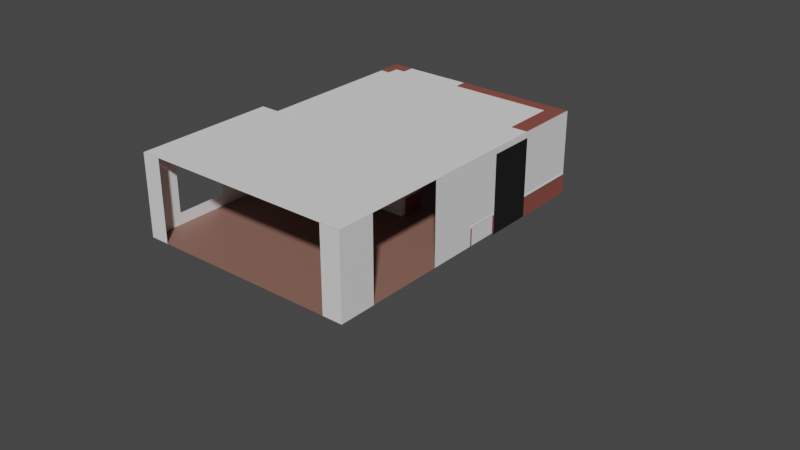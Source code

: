 # Source: Apartment.blend  (saved by Blender 2.93.20; exported with 4.5.12 LTS)
import bpy
from mathutils import Matrix  # noqa: F401  (used for matrix-valued properties, if any)

bpy.ops.wm.read_factory_settings(use_empty=True)
scene = bpy.context.scene
scene.name = 'Scene'

# ---- collections
col_collection = bpy.data.collections.new('Collection'); scene.collection.children.link(col_collection)
col_top = bpy.data.collections.new('Top'); col_collection.children.link(col_top)
col_entryway = bpy.data.collections.new('Entryway'); col_top.children.link(col_entryway)
col_entrywaybathroom = bpy.data.collections.new('EntrywayBathroom'); col_top.children.link(col_entrywaybathroom)
col_laundryroom = bpy.data.collections.new('LaundryRoom'); col_top.children.link(col_laundryroom)
col_bedroom1 = bpy.data.collections.new('Bedroom1'); col_top.children.link(col_bedroom1)
col_bedroom2 = bpy.data.collections.new('Bedroom2'); col_top.children.link(col_bedroom2)
col_centralarea = bpy.data.collections.new('CentralArea'); col_collection.children.link(col_centralarea)
col_furniture_001 = bpy.data.collections.new('Furniture.001'); col_centralarea.children.link(col_furniture_001)
col_dining = bpy.data.collections.new('Dining'); col_centralarea.children.link(col_dining)
col_living = bpy.data.collections.new('Living'); col_centralarea.children.link(col_living)
col_deeptunnel = bpy.data.collections.new('DeepTunnel'); col_collection.children.link(col_deeptunnel)
col_bottom = bpy.data.collections.new('Bottom'); col_collection.children.link(col_bottom)
col_patio = bpy.data.collections.new('Patio'); col_bottom.children.link(col_patio)
col_furniture = bpy.data.collections.new('Furniture'); col_patio.children.link(col_furniture)
col_masterbedroom = bpy.data.collections.new('MasterBedroom'); col_bottom.children.link(col_masterbedroom)
col_helpers = bpy.data.collections.new('Helpers'); col_collection.children.link(col_helpers)

# ---- materials (node trees are filled in below, after node groups)
mat_floor = bpy.data.materials.new('Floor')
mat_floor.use_transparent_shadow = False
mat_countertop = bpy.data.materials.new('CounterTop')
mat_countertop.use_transparent_shadow = False
mat_wall = bpy.data.materials.new('Wall')
mat_wall.use_transparent_shadow = False
mat_blackmetal = bpy.data.materials.new('BlackMetal')
mat_blackmetal.use_transparent_shadow = False
mat_wood = bpy.data.materials.new('Wood')
mat_wood.use_transparent_shadow = False

# ---- material node trees
mat_floor.use_nodes = True; mat_floor.node_tree.nodes.clear()
_N = mat_floor.node_tree.nodes; _L = mat_floor.node_tree.links
n0 = _N.new('ShaderNodeBsdfPrincipled'); n0.name = 'Principled BSDF'; n0.location = (10, 300)
n0.distribution = 'GGX'
n0.subsurface_method = 'BURLEY'
n0.inputs[0].default_value = (0.2598, 0.1327, 0.1007, 1.0)
n0.inputs[3].default_value = 1.45
n0.inputs[27].default_value = (0.0, 0.0, 0.0, 1.0)
n0.inputs[28].default_value = 1.0
n1 = _N.new('ShaderNodeOutputMaterial'); n1.name = 'Material Output'; n1.location = (300, 300)
_L.new(n0.outputs[0], n1.inputs[0])
n1.is_active_output = True
mat_countertop.use_nodes = True; mat_countertop.node_tree.nodes.clear()
_N = mat_countertop.node_tree.nodes; _L = mat_countertop.node_tree.links
n0 = _N.new('ShaderNodeBsdfPrincipled'); n0.name = 'Principled BSDF'; n0.location = (10, 300)
n0.distribution = 'GGX'
n0.subsurface_method = 'BURLEY'
n0.inputs[3].default_value = 1.45
n0.inputs[27].default_value = (0.0, 0.0, 0.0, 1.0)
n0.inputs[28].default_value = 1.0
n1 = _N.new('ShaderNodeOutputMaterial'); n1.name = 'Material Output'; n1.location = (300, 300)
_L.new(n0.outputs[0], n1.inputs[0])
n1.is_active_output = True
mat_wall.use_nodes = True; mat_wall.node_tree.nodes.clear()
_N = mat_wall.node_tree.nodes; _L = mat_wall.node_tree.links
n0 = _N.new('ShaderNodeBsdfPrincipled'); n0.name = 'Principled BSDF'; n0.location = (10, 300)
n0.distribution = 'GGX'
n0.subsurface_method = 'BURLEY'
n0.inputs[2].default_value = 0.6614
n0.inputs[3].default_value = 1.45
n0.inputs[27].default_value = (0.0, 0.0, 0.0, 1.0)
n0.inputs[28].default_value = 1.0
n1 = _N.new('ShaderNodeOutputMaterial'); n1.name = 'Material Output'; n1.location = (300, 300)
_L.new(n0.outputs[0], n1.inputs[0])
n1.is_active_output = True
mat_blackmetal.use_nodes = True; mat_blackmetal.node_tree.nodes.clear()
_N = mat_blackmetal.node_tree.nodes; _L = mat_blackmetal.node_tree.links
n0 = _N.new('ShaderNodeBsdfPrincipled'); n0.name = 'Principled BSDF'; n0.location = (10, 300)
n0.distribution = 'GGX'
n0.subsurface_method = 'BURLEY'
n0.inputs[0].default_value = (0.008076, 0.008076, 0.008076, 1.0)
n0.inputs[3].default_value = 1.45
n0.inputs[27].default_value = (0.0, 0.0, 0.0, 1.0)
n0.inputs[28].default_value = 1.0
n1 = _N.new('ShaderNodeOutputMaterial'); n1.name = 'Material Output'; n1.location = (300, 300)
_L.new(n0.outputs[0], n1.inputs[0])
n1.is_active_output = True
mat_wood.use_nodes = True; mat_wood.node_tree.nodes.clear()
_N = mat_wood.node_tree.nodes; _L = mat_wood.node_tree.links
n0 = _N.new('ShaderNodeBsdfPrincipled'); n0.name = 'Principled BSDF'; n0.location = (10, 300)
n0.distribution = 'GGX'
n0.subsurface_method = 'BURLEY'
n0.inputs[0].default_value = (0.2643, 0.07263, 0.05505, 1.0)
n0.inputs[3].default_value = 1.45
n0.inputs[27].default_value = (0.0, 0.0, 0.0, 1.0)
n0.inputs[28].default_value = 1.0
n1 = _N.new('ShaderNodeOutputMaterial'); n1.name = 'Material Output'; n1.location = (300, 300)
_L.new(n0.outputs[0], n1.inputs[0])
n1.is_active_output = True

# ---- world
world_world = bpy.data.worlds.new('World'); scene.world = world_world
world_world.use_nodes = True; world_world.node_tree.nodes.clear()
_N = world_world.node_tree.nodes; _L = world_world.node_tree.links
n0 = _N.new('ShaderNodeOutputWorld'); n0.name = 'World Output'; n0.location = (300, 300)
n1 = _N.new('ShaderNodeBackground'); n1.name = 'Background'; n1.location = (10, 300)
n1.inputs[0].default_value = (0.05088, 0.05088, 0.05088, 1.0)
_L.new(n1.outputs[0], n0.inputs[0])
n0.is_active_output = True
world_world.color = (0.05088, 0.05088, 0.05088)
world_world.use_sun_shadow = False
world_world.sun_shadow_jitter_overblur = 0.0

# ---- meshes
me_plane_004 = bpy.data.meshes.new('Plane.004')
me_plane_004.from_pydata([(3.824, 0.115, 0.0), (3.165, 0.115, 0.0), (3.824, 0.3652, 0.0), (3.165, 0.3652, 0.0), (3.824, 0.5752, 0.0), (3.165, 0.5752, 0.0), (2.734, 0.3652, 0.0), (2.122, 0.3652, 0.0), (2.734, 0.115, 0.0), (2.734, 0.5666, 0.0), (2.122, 0.5666, 0.0), (2.122, 0.115, 0.0), (1.261, 0.115, 0.0), (1.261, 0.3652, 0.0), (3.831, 0.1157, 0.01259), (3.171, 0.1157, 0.01259), (2.741, 0.1157, 0.01259), (2.129, 0.1157, 0.01259), (1.268, 0.1157, 0.01259), (3.831, 0.1157, 4.013), (3.171, 0.1157, 4.013), (2.741, 0.1157, 4.013), (2.129, 0.1157, 4.013), (1.268, 0.1157, 4.013), (2.734, 0.4468, 0.0), (2.122, 0.4468, 0.0), (2.734, 0.5283, 0.0), (2.122, 0.5283, 0.0), (2.122, 0.3652, 0.0), (2.122, 0.5666, 0.0), (1.261, 0.3652, 0.0), (2.122, 0.4468, 0.0), (2.122, 0.5283, 0.0), (2.122, 0.3652, 4.0), (2.122, 0.5666, 4.0), (1.261, 0.3652, 4.0), (2.122, 0.4468, 4.0), (2.122, 0.5283, 4.0), (2.122, 0.3652, 3.0), (1.261, 0.3652, 3.0), (2.122, 0.5283, 3.0), (2.122, 0.4468, 3.0), (2.122, 0.5666, 3.0), (3.165, 0.3652, 0.0), (3.165, 0.5752, 0.0), (2.734, 0.3652, 0.0), (2.734, 0.5666, 0.0), (2.734, 0.4468, 0.0), (2.734, 0.5283, 0.0), (3.165, 0.3652, 4.0), (3.165, 0.5752, 4.0), (2.734, 0.3652, 4.0), (2.734, 0.5666, 4.0), (2.734, 0.4468, 4.0), (2.734, 0.5283, 4.0), (3.824, 0.115, 0.0), (3.824, 0.3652, 0.0), (3.824, 0.5752, 0.0), (3.824, 0.115, 4.0), (3.824, 0.3652, 4.0), (3.824, 0.5752, 4.0), (3.824, 0.4914, 0.0), (3.824, 0.4914, 4.0), (3.824, 0.3883, 0.0), (3.824, 0.3883, 4.0), (3.824, 0.3652, 2.0), (3.824, 0.5752, 2.0), (3.824, 0.115, 2.0), (3.824, 0.4914, 2.0), (3.824, 0.3883, 2.0), (3.824, 0.3652, 2.982), (3.824, 0.115, 2.982), (3.824, 0.4914, 2.982), (3.824, 0.3883, 2.982), (3.824, 0.5752, 2.982)], [], [(1, 0, 2, 3), (3, 2, 4, 5), (8, 1, 3, 6), (27, 26, 9, 10), (11, 8, 6, 7), (12, 11, 7, 13), (16, 17, 22, 21), (15, 16, 21, 20), (14, 15, 20, 19), (17, 18, 23, 22), (7, 6, 24, 25), (25, 24, 26, 27), (39, 38, 33, 35), (41, 40, 37, 36), (38, 41, 36, 33), (40, 42, 34, 37), (32, 29, 42, 40), (28, 31, 41, 38), (30, 28, 38, 39), (46, 48, 54, 52), (43, 44, 50, 49), (47, 45, 51, 53), (45, 43, 49, 51), (48, 47, 53, 54), (73, 70, 59, 64), (70, 71, 58, 59), (74, 72, 62, 60), (72, 73, 64, 62), (57, 61, 68, 66), (56, 55, 67, 65), (63, 56, 65, 69), (66, 68, 72, 74), (65, 67, 71, 70), (69, 65, 70, 73)])
_uv = me_plane_004.uv_layers.new(name='UVMap')
_uv.uv.foreach_set('vector', [0.0, 0.0, 0.0, 0.0, 0.0, 0.0, 0.0, 0.0, 0.0, 0.0, 0.0, 0.0, 0.0, 0.0, 0.0, 0.0, 0.0, 0.0, 0.0, 0.0, 0.0, 0.0, 0.0, 0.0, 0.0, 0.0, 0.0, 0.0, 0.0, 0.0, 0.0, 0.0, 0.0, 0.0, 0.0, 0.0, 0.0, 0.0, 0.0, 0.0, 0.0, 0.0, 0.0, 0.0, 0.0, 0.0, 0.0, 0.0, 0.0, 0.0, 0.0, 0.0, 0.0, 0.0, 0.0, 0.0, 0.0, 0.0, 0.0, 0.0, 0.0, 0.0, 0.0, 0.0, 0.0, 0.0, 0.0, 0.0, 0.0, 0.0, 0.0, 0.0, 0.0, 0.0, 0.0, 0.0, 0.0, 0.0, 0.0, 0.0, 0.0, 0.0, 0.0, 0.0, 0.0, 0.0, 0.0, 0.0, 0.0, 0.0, 0.0, 0.0, 0.0, 0.0, 0.0, 0.0, 0.0, 0.0, 0.0, 0.0, 0.0, 0.0, 0.0, 0.0, 0.0, 0.0, 0.0, 0.0, 0.0, 0.0, 0.0, 0.0, 0.0, 0.0, 0.0, 0.0, 0.0, 0.0, 0.0, 0.0, 0.0, 0.0, 0.0, 0.0, 0.0, 0.0, 0.0, 0.0, 0.0, 0.0, 0.0, 0.0, 0.0, 0.0, 0.0, 0.0, 0.0, 0.0, 0.0, 0.0, 0.0, 0.0, 0.0, 0.0, 0.0, 0.0, 0.0, 0.0, 0.0, 0.0, 0.0, 0.0, 0.0, 0.0, 0.0, 0.0, 0.0, 0.0, 0.0, 0.0, 0.0, 0.0, 0.0, 0.0, 0.0, 0.0, 0.0, 0.0, 0.0, 0.0, 0.0, 0.0, 0.0, 0.0, 0.0, 0.0, 0.0, 0.0, 0.0, 0.0, 0.0, 0.0, 0.0, 0.0, 0.0, 0.0, 0.0, 0.0, 0.0, 0.0, 0.0, 0.0, 0.0, 0.0, 0.0, 0.0, 0.0, 0.0, 0.0, 0.0, 0.0, 0.0, 0.0, 0.0, 0.0, 0.0, 0.0, 0.0, 0.0, 0.0, 0.0, 0.0, 0.0, 0.0, 0.0, 0.0, 0.0, 0.0, 0.0, 0.0, 0.0, 0.0, 0.0, 0.0, 0.0, 0.0, 0.0, 0.0, 0.0, 0.0, 0.0, 0.0, 0.0, 0.0, 0.0, 0.0, 0.0, 0.0, 0.0, 0.0, 0.0, 0.0, 0.0, 0.0, 0.0, 0.0, 0.0, 0.0, 0.0, 0.0, 0.0, 0.0, 0.0, 0.0, 0.0, 0.0, 0.0, 0.0, 0.0, 0.0, 0.0, 0.0, 0.0, 0.0, 0.0, 0.0, 0.0, 0.0, 0.0, 0.0, 0.0, 0.0])
me_plane_004.use_remesh_fix_poles = True
me_plane_004.use_remesh_preserve_attributes = False
me_plane_004.update()
me_plane_006 = bpy.data.meshes.new('Plane.006')
me_plane_006.from_pydata([(2.073, 0.8302, 0.0), (1.293, 0.8302, 0.0), (2.073, 0.3922, 0.0), (1.293, 0.3922, 0.0)], [], [(1, 0, 2, 3)])
_uv = me_plane_006.uv_layers.new(name='UVMap')
_uv.uv.foreach_set('vector', [0.0, 0.0, 0.0, 0.0, 0.0, 0.0, 0.0, 0.0])
me_plane_006.use_remesh_fix_poles = True
me_plane_006.use_remesh_preserve_attributes = False
me_plane_006.update()
me_plane_008 = bpy.data.meshes.new('Plane.008')
me_plane_008.from_pydata([(3.866, 0.8025, 0.0), (4.987, 0.8025, 0.0), (3.866, 0.3825, 0.0), (4.987, 0.3825, 0.0), (3.971, 0.8025, 0.0), (4.987, 0.8025, 0.0), (4.987, 0.3825, 0.0), (3.971, 0.8025, 4.0), (4.987, 0.8025, 4.0), (4.987, 0.3825, 4.0), (3.866, 0.3825, 0.0), (4.987, 0.3825, 0.0), (3.866, 0.3825, 4.0), (4.987, 0.3825, 4.0)], [], [(1, 0, 2, 3), (5, 6, 9, 8), (4, 5, 8, 7), (11, 10, 12, 13)])
_uv = me_plane_008.uv_layers.new(name='UVMap')
_uv.uv.foreach_set('vector', [0.0, 0.0, 0.0, 0.0, 0.0, 0.0, 0.0, 0.0, 0.0, 0.0, 0.0, 0.0, 0.0, 0.0, 0.0, 0.0, 0.0, 0.0, 0.0, 0.0, 0.0, 0.0, 0.0, 0.0, 0.0, 0.0, 0.0, 0.0, 0.0, 0.0, 0.0, 0.0])
me_plane_008.use_remesh_fix_poles = True
me_plane_008.use_remesh_preserve_attributes = False
me_plane_008.update()
me_plane_007 = bpy.data.meshes.new('Plane.007')
me_plane_007.from_pydata([(3.824, 0.5848, 0.0), (3.165, 0.5848, 0.0), (3.824, 0.8226, 0.0), (3.824, 1.329, 0.0), (3.165, 0.8226, 0.0), (5.0, 0.8226, 0.0), (5.0, 1.329, 0.0), (3.165, 1.329, 0.0), (3.824, 0.5848, 0.0), (3.824, 0.8226, 0.0), (5.0, 0.8226, 0.0), (5.0, 1.329, 0.0), (3.824, 0.5848, 4.0), (3.824, 0.8226, 4.0), (5.0, 0.8226, 4.0), (5.0, 1.329, 4.0), (3.165, 0.5848, 0.0), (3.824, 1.329, 0.0), (3.165, 0.8226, 0.0), (5.0, 1.329, 0.0), (3.165, 1.329, 0.0), (3.165, 0.5848, 4.0), (3.824, 1.329, 4.0), (3.165, 0.8226, 4.0), (5.0, 1.329, 4.0), (3.165, 1.329, 4.0), (3.824, 0.5848, 0.0), (3.165, 0.5848, 0.0), (3.824, 0.5848, 4.0), (3.165, 0.5848, 4.0), (3.361, 0.5848, 0.0), (3.361, 0.5848, 4.0), (3.639, 0.5848, 0.0), (3.639, 0.5848, 4.0), (3.165, 0.5848, 3.0), (3.361, 0.5848, 3.0), (3.639, 0.5848, 3.0), (3.824, 0.5848, 3.0)], [], [(1, 0, 2, 4), (3, 2, 5, 6), (4, 2, 3, 7), (11, 10, 14, 15), (10, 9, 13, 14), (9, 8, 12, 13), (18, 20, 25, 23), (17, 19, 24, 22), (20, 17, 22, 25), (16, 18, 23, 21), (35, 34, 29, 31), (36, 35, 31, 33), (37, 36, 33, 28), (27, 34, 35, 30), (32, 36, 37, 26)])
_uv = me_plane_007.uv_layers.new(name='UVMap')
_uv.uv.foreach_set('vector', [0.0, 0.0, 0.0, 0.0, 0.0, 0.0, 0.0, 0.0, 0.0, 0.0, 0.0, 0.0, 0.0, 0.0, 0.0, 0.0, 0.0, 0.0, 0.0, 0.0, 0.0, 0.0, 0.0, 0.0, 0.0, 0.0, 0.0, 0.0, 0.0, 0.0, 0.0, 0.0, 0.0, 0.0, 0.0, 0.0, 0.0, 0.0, 0.0, 0.0, 0.0, 0.0, 0.0, 0.0, 0.0, 0.0, 0.0, 0.0, 0.0, 0.0, 0.0, 0.0, 0.0, 0.0, 0.0, 0.0, 0.0, 0.0, 0.0, 0.0, 0.0, 0.0, 0.0, 0.0, 0.0, 0.0, 0.0, 0.0, 0.0, 0.0, 0.0, 0.0, 0.0, 0.0, 0.0, 0.0, 0.0, 0.0, 0.0, 0.0, 0.0, 0.0, 0.0, 0.0, 0.0, 0.0, 0.0, 0.0, 0.0, 0.0, 0.0, 0.0, 0.0, 0.0, 0.0, 0.0, 0.0, 0.0, 0.0, 0.0, 0.0, 0.0, 0.0, 0.0, 0.0, 0.0, 0.0, 0.0, 0.0, 0.0, 0.0, 0.0, 0.0, 0.0, 0.0, 0.0, 0.0, 0.0, 0.0, 0.0])
me_plane_007.use_remesh_fix_poles = True
me_plane_007.use_remesh_preserve_attributes = False
me_plane_007.update()
me_plane_005 = bpy.data.meshes.new('Plane.005')
me_plane_005.from_pydata([(2.766, 1.32, 0.0), (2.129, 1.32, 0.0), (2.766, 1.012, 0.0), (2.129, 1.012, 0.0), (2.766, 0.8514, 0.0), (2.129, 0.8514, 0.0), (2.766, 0.5896, 0.0), (2.129, 0.5896, 0.0), (1.28, 0.8514, 0.0), (1.28, 1.012, 0.0), (0.6758, 1.012, 0.0), (1.28, 1.32, 0.0), (0.6758, 1.32, 0.0), (2.766, 1.32, 0.02197), (2.766, 1.012, 0.02197), (2.766, 0.8513, 0.02197), (2.766, 0.5896, 0.02197), (2.766, 1.32, 4.022), (2.766, 1.012, 4.022), (2.766, 0.8513, 4.022), (2.766, 0.5896, 4.022), (2.766, 1.32, 0.0), (2.129, 1.32, 0.0), (1.28, 1.32, 0.0), (0.6758, 1.32, 0.0), (2.766, 1.32, 4.0), (2.129, 1.32, 4.0), (1.28, 1.32, 4.0), (0.6758, 1.32, 4.0), (2.129, 0.8514, 0.0), (2.129, 0.5896, 0.0), (1.28, 0.8514, 0.0), (1.28, 1.012, 0.0), (0.6758, 1.012, 0.0), (0.6758, 1.32, 0.0), (2.129, 0.8514, 4.0), (2.129, 0.5896, 4.0), (1.28, 0.8514, 4.0), (1.28, 1.012, 4.0), (0.6758, 1.012, 4.0), (0.6758, 1.32, 4.0)], [], [(1, 0, 2, 3), (3, 2, 4, 5), (5, 4, 6, 7), (9, 3, 5, 8), (12, 11, 9, 10), (11, 1, 3, 9), (16, 15, 19, 20), (15, 14, 18, 19), (14, 13, 17, 18), (22, 23, 27, 26), (23, 24, 28, 27), (21, 22, 26, 25), (31, 29, 35, 37), (34, 33, 39, 40), (32, 31, 37, 38), (29, 30, 36, 35), (33, 32, 38, 39)])
_uv = me_plane_005.uv_layers.new(name='UVMap')
_uv.uv.foreach_set('vector', [0.0, 0.0, 0.0, 0.0, 0.0, 0.0, 0.0, 0.0, 0.0, 0.0, 0.0, 0.0, 0.0, 0.0, 0.0, 0.0, 0.0, 0.0, 0.0, 0.0, 0.0, 0.0, 0.0, 0.0, 0.0, 0.0, 0.0, 0.0, 0.0, 0.0, 0.0, 0.0, 0.0, 0.0, 0.0, 0.0, 0.0, 0.0, 0.0, 0.0, 0.0, 0.0, 0.0, 0.0, 0.0, 0.0, 0.0, 0.0, 0.0, 0.0, 0.0, 0.0, 0.0, 0.0, 0.0, 0.0, 0.0, 0.0, 0.0, 0.0, 0.0, 0.0, 0.0, 0.0, 0.0, 0.0, 0.0, 0.0, 0.0, 0.0, 0.0, 0.0, 0.0, 0.0, 0.0, 0.0, 0.0, 0.0, 0.0, 0.0, 0.0, 0.0, 0.0, 0.0, 0.0, 0.0, 0.0, 0.0, 0.0, 0.0, 0.0, 0.0, 0.0, 0.0, 0.0, 0.0, 0.0, 0.0, 0.0, 0.0, 0.0, 0.0, 0.0, 0.0, 0.0, 0.0, 0.0, 0.0, 0.0, 0.0, 0.0, 0.0, 0.0, 0.0, 0.0, 0.0, 0.0, 0.0, 0.0, 0.0, 0.0, 0.0, 0.0, 0.0, 0.0, 0.0, 0.0, 0.0, 0.0, 0.0, 0.0, 0.0, 0.0, 0.0, 0.0, 0.0])
me_plane_005.use_remesh_fix_poles = True
me_plane_005.use_remesh_preserve_attributes = False
me_plane_005.update()
me_plane_017 = bpy.data.meshes.new('Plane.017')
me_plane_017.from_pydata([(0.9547, -0.9506, 0.6616), (0.9547, 0.8311, 0.6616), (-0.5593, -0.9506, 0.6616), (-0.5593, 0.8311, 0.6616), (-0.5593, -0.9506, -0.2134), (0.9547, -0.9506, -0.2134), (0.9547, 0.8311, -0.2134), (-0.5593, 0.8311, -0.2134)], [], [(2, 3, 1, 0), (4, 5, 6, 7), (3, 2, 4, 7), (0, 1, 6, 5), (1, 3, 7, 6), (2, 0, 5, 4)])
_uv = me_plane_017.uv_layers.new(name='UVMap')
_uv.uv.foreach_set('vector', [0.5178, 0.0, 0.5178, 1.0, 1.0, 1.0, 1.0, 0.0, 0.5178, 0.0, 1.0, 0.0, 1.0, 1.0, 0.5178, 1.0, 0.5178, 1.0, 0.5178, 0.0, 0.5178, 0.0, 0.5178, 1.0, 1.0, 0.0, 1.0, 1.0, 1.0, 1.0, 1.0, 0.0, 1.0, 1.0, 0.5178, 1.0, 0.5178, 1.0, 1.0, 1.0, 0.5178, 0.0, 1.0, 0.0, 1.0, 0.0, 0.5178, 0.0])
me_plane_017.use_remesh_fix_poles = True
me_plane_017.use_remesh_preserve_attributes = False
me_plane_017.update()
me_plane_014 = bpy.data.meshes.new('Plane.014')
me_plane_014.from_pydata([(0.9547, -0.9506, 0.6616), (0.9547, 0.8311, 0.6616), (-0.5593, -0.9506, 0.6616), (-0.5593, 0.8311, 0.6616), (-0.5593, -0.9506, -0.2134), (0.9547, -0.9506, -0.2134), (0.9547, 0.8311, -0.2134), (-0.5593, 0.8311, -0.2134)], [], [(2, 3, 1, 0), (4, 5, 6, 7), (3, 2, 4, 7), (0, 1, 6, 5), (1, 3, 7, 6), (2, 0, 5, 4)])
_uv = me_plane_014.uv_layers.new(name='UVMap')
_uv.uv.foreach_set('vector', [0.5178, 0.0, 0.5178, 1.0, 1.0, 1.0, 1.0, 0.0, 0.5178, 0.0, 1.0, 0.0, 1.0, 1.0, 0.5178, 1.0, 0.5178, 1.0, 0.5178, 0.0, 0.5178, 0.0, 0.5178, 1.0, 1.0, 0.0, 1.0, 1.0, 1.0, 1.0, 1.0, 0.0, 1.0, 1.0, 0.5178, 1.0, 0.5178, 1.0, 1.0, 1.0, 0.5178, 0.0, 1.0, 0.0, 1.0, 0.0, 0.5178, 0.0])
me_plane_014.use_remesh_fix_poles = True
me_plane_014.use_remesh_preserve_attributes = False
me_plane_014.update()
me_plane_016 = bpy.data.meshes.new('Plane.016')
me_plane_016.from_pydata([(0.9547, -2.133, 0.6616), (0.9547, 2.128, 0.6616), (-0.5593, -2.133, 0.6616), (-0.5593, 2.128, 0.6616), (-0.5593, -2.133, -0.2134), (0.9547, -2.133, -0.2134), (0.9547, 2.128, -0.2134), (-0.5593, 2.128, -0.2134)], [], [(2, 3, 1, 0), (4, 5, 6, 7), (3, 2, 4, 7), (0, 1, 6, 5), (1, 3, 7, 6), (2, 0, 5, 4)])
_uv = me_plane_016.uv_layers.new(name='UVMap')
_uv.uv.foreach_set('vector', [0.5178, 0.0, 0.5178, 1.0, 1.0, 1.0, 1.0, 0.0, 0.5178, 0.0, 1.0, 0.0, 1.0, 1.0, 0.5178, 1.0, 0.5178, 1.0, 0.5178, 0.0, 0.5178, 0.0, 0.5178, 1.0, 1.0, 0.0, 1.0, 1.0, 1.0, 1.0, 1.0, 0.0, 1.0, 1.0, 0.5178, 1.0, 0.5178, 1.0, 1.0, 1.0, 0.5178, 0.0, 1.0, 0.0, 1.0, 0.0, 0.5178, 0.0])
me_plane_016.use_remesh_fix_poles = True
me_plane_016.use_remesh_preserve_attributes = False
me_plane_016.update()
me_plane_018 = bpy.data.meshes.new('Plane.018')
me_plane_018.from_pydata([(0.9547, -0.9506, 0.6616), (0.9547, 0.8311, 0.6616), (-0.5593, -0.9506, 0.6616), (-0.5593, 0.8311, 0.6616), (-0.5593, -0.9506, -0.2134), (0.9547, -0.9506, -0.2134), (0.9547, 0.8311, -0.2134), (-0.5593, 0.8311, -0.2134)], [], [(2, 3, 1, 0), (4, 5, 6, 7), (3, 2, 4, 7), (0, 1, 6, 5), (1, 3, 7, 6), (2, 0, 5, 4)])
_uv = me_plane_018.uv_layers.new(name='UVMap')
_uv.uv.foreach_set('vector', [0.5178, 0.0, 0.5178, 1.0, 1.0, 1.0, 1.0, 0.0, 0.5178, 0.0, 1.0, 0.0, 1.0, 1.0, 0.5178, 1.0, 0.5178, 1.0, 0.5178, 0.0, 0.5178, 0.0, 0.5178, 1.0, 1.0, 0.0, 1.0, 1.0, 1.0, 1.0, 1.0, 0.0, 1.0, 1.0, 0.5178, 1.0, 0.5178, 1.0, 1.0, 1.0, 0.5178, 0.0, 1.0, 0.0, 1.0, 0.0, 0.5178, 0.0])
me_plane_018.use_remesh_fix_poles = True
me_plane_018.use_remesh_preserve_attributes = False
me_plane_018.update()
me_plane_015 = bpy.data.meshes.new('Plane.015')
me_plane_015.from_pydata([(1.048, -1.224, 0.8774), (1.048, 1.167, 0.8774), (-0.9849, -1.224, 0.8774), (-0.9849, 1.167, 0.8774), (-0.9849, -1.224, -0.06911), (1.048, -1.224, -0.06911), (1.048, 1.167, -0.06911), (-0.9849, 1.167, -0.06911)], [], [(2, 0, 1, 3), (4, 7, 6, 5), (3, 1, 6, 7), (0, 2, 4, 5), (2, 3, 7, 4), (1, 0, 5, 6)])
_uv = me_plane_015.uv_layers.new(name='UVMap')
_uv.uv.foreach_set('vector', [0.5178, 0.0, 1.0, 0.0, 1.0, 1.0, 0.5178, 1.0, 0.5178, 0.0, 0.5178, 1.0, 1.0, 1.0, 1.0, 0.0, 0.5178, 1.0, 1.0, 1.0, 1.0, 1.0, 0.5178, 1.0, 1.0, 0.0, 0.5178, 0.0, 0.5178, 0.0, 1.0, 0.0, 0.5178, 0.0, 0.5178, 1.0, 0.5178, 1.0, 0.5178, 0.0, 1.0, 1.0, 1.0, 0.0, 1.0, 0.0, 1.0, 1.0])
me_plane_015.use_remesh_fix_poles = True
me_plane_015.use_remesh_preserve_attributes = False
me_plane_015.update()
me_plane_020 = bpy.data.meshes.new('Plane.020')
me_plane_020.from_pydata([(2.368, -2.614, 0.06494), (2.368, 2.495, 0.06494), (-1.973, -2.614, 0.06494), (-1.973, 2.495, 0.06494), (-1.973, -2.614, 0.05648), (2.368, -2.614, 0.05648), (2.368, 2.495, 0.05648), (-1.973, 2.495, 0.05648)], [], [(2, 0, 1, 3), (4, 7, 6, 5), (3, 1, 6, 7), (0, 2, 4, 5), (2, 3, 7, 4), (1, 0, 5, 6)])
_uv = me_plane_020.uv_layers.new(name='UVMap')
_uv.uv.foreach_set('vector', [0.5178, 0.0, 1.0, 0.0, 1.0, 1.0, 0.5178, 1.0, 0.5178, 0.0, 0.5178, 1.0, 1.0, 1.0, 1.0, 0.0, 0.5178, 1.0, 1.0, 1.0, 1.0, 1.0, 0.5178, 1.0, 1.0, 0.0, 0.5178, 0.0, 0.5178, 0.0, 1.0, 0.0, 0.5178, 0.0, 0.5178, 1.0, 0.5178, 1.0, 0.5178, 0.0, 1.0, 1.0, 1.0, 0.0, 1.0, 0.0, 1.0, 1.0])
me_plane_020.use_remesh_fix_poles = True
me_plane_020.use_remesh_preserve_attributes = False
me_plane_020.update()
me_plane_019 = bpy.data.meshes.new('Plane.019')
me_plane_019.from_pydata([(0.5602, -0.566, 0.6711), (0.5602, 0.4548, 0.6711), (0.3634, -0.566, 0.6711), (0.3634, 0.4548, 0.6711), (0.5602, -0.566, 1.724), (0.5602, 0.4548, 1.724), (0.3634, -0.566, 1.724), (0.3634, 0.4548, 1.724)], [], [(0, 2, 3, 1), (4, 5, 7, 6), (2, 0, 4, 6), (3, 2, 6, 7), (1, 3, 7, 5), (0, 1, 5, 4)])
_uv = me_plane_019.uv_layers.new(name='UVMap')
_uv.uv.foreach_set('vector', [0.0, 0.0, 0.0, 0.0, 0.0, 0.0, 0.0, 0.0, 0.0, 0.0, 0.0, 0.0, 0.0, 0.0, 0.0, 0.0, 0.0, 0.0, 0.0, 0.0, 0.0, 0.0, 0.0, 0.0, 0.0, 0.0, 0.0, 0.0, 0.0, 0.0, 0.0, 0.0, 0.0, 0.0, 0.0, 0.0, 0.0, 0.0, 0.0, 0.0, 0.0, 0.0, 0.0, 0.0, 0.0, 0.0, 0.0, 0.0])
me_plane_019.use_remesh_fix_poles = True
me_plane_019.use_remesh_preserve_attributes = False
me_plane_019.update()
me_plane_001 = bpy.data.meshes.new('Plane.001')
me_plane_001.from_pydata([(-1.0, 1.0, 0.0), (1.0, 1.0, 0.0), (1.0, -0.01038, 0.0), (1.0, 0.4429, 0.0), (-1.0, 0.4429, 0.0), (-1.207, -0.01038, 0.0), (-1.207, 0.4429, 0.0), (1.215, 1.0, 0.0), (1.215, -0.01038, 0.0), (1.215, 0.4429, 0.0), (-1.0, 0.1115, 0.0), (1.0, 0.1115, 0.0), (-1.207, 0.1115, 0.0), (1.215, 0.1115, 0.0), (1.0, 0.3632, 0.0), (1.215, 0.3632, 0.0), (-1.0, 0.3632, 0.0), (-1.207, 0.3632, 0.0), (-0.2813, 1.0, 0.0), (-0.2813, 0.4429, 0.0), (-0.2813, 0.1115, 0.0), (-0.2813, 0.3632, 0.0), (0.09458, 1.0, 0.0), (0.09458, 0.4429, 0.0), (0.09458, 0.1115, 0.0), (0.09458, 0.3632, 0.0), (0.3821, 1.0, 0.0), (0.3821, 0.4429, 0.0), (0.3821, 0.1115, 0.0), (0.3821, 0.3632, 0.0), (0.729, 1.0, 0.0), (0.729, 0.4429, 0.0), (0.729, 0.1115, 0.0), (0.729, 0.3632, 0.0), (-0.2813, -0.01038, 0.0), (-1.0, -0.01038, 0.0), (0.09458, -0.01038, 0.0), (0.3821, -0.01038, 0.0), (0.729, -0.01038, 0.0)], [], [(31, 3, 1, 30), (33, 14, 3, 31), (16, 4, 6, 17), (11, 2, 8, 13), (1, 3, 9, 7), (14, 11, 13, 15), (35, 10, 12, 5), (38, 2, 11, 32), (3, 14, 15, 9), (10, 16, 17, 12), (32, 11, 14, 33), (10, 20, 21, 16), (35, 34, 20, 10), (16, 21, 19, 4), (4, 19, 18, 0), (20, 24, 25, 21), (34, 36, 24, 20), (21, 25, 23, 19), (19, 23, 22, 18), (24, 28, 29, 25), (36, 37, 28, 24), (25, 29, 27, 23), (23, 27, 26, 22), (28, 32, 33, 29), (37, 38, 32, 28), (29, 33, 31, 27), (27, 31, 30, 26)])
_uv = me_plane_001.uv_layers.new(name='UVMap')
_uv.uv.foreach_set('vector', [0.8645, 0.7215, 1.0, 0.7215, 1.0, 1.0, 0.8645, 1.0, 0.8645, 0.6816, 1.0, 0.6816, 1.0, 0.7215, 0.8645, 0.7215, 0.0, 0.6816, 0.0, 0.7215, 0.0, 0.7215, 0.0, 0.6816, 1.0, 0.5558, 1.0, 0.4948, 1.0, 0.4948, 1.0, 0.5558, 1.0, 1.0, 1.0, 0.7215, 1.0, 0.7215, 1.0, 1.0, 1.0, 0.6816, 1.0, 0.5558, 1.0, 0.5558, 1.0, 0.6816, 0.0, 0.4948, 0.0, 0.5558, 0.0, 0.5558, 0.0, 0.4948, 0.8645, 0.4948, 1.0, 0.4948, 1.0, 0.5558, 0.8645, 0.5558, 1.0, 0.7215, 1.0, 0.6816, 1.0, 0.6816, 1.0, 0.7215, 0.0, 0.5558, 0.0, 0.6816, 0.0, 0.6816, 0.0, 0.5558, 0.8645, 0.5558, 1.0, 0.5558, 1.0, 0.6816, 0.8645, 0.6816, 0.0, 0.5558, 0.3593, 0.5558, 0.3593, 0.6816, 0.0, 0.6816, 0.0, 0.4948, 0.3593, 0.4948, 0.3593, 0.5558, 0.0, 0.5558, 0.0, 0.6816, 0.3593, 0.6816, 0.3593, 0.7215, 0.0, 0.7215, 0.0, 0.7215, 0.3593, 0.7215, 0.3593, 1.0, 0.0, 1.0, 0.3593, 0.5558, 0.5473, 0.5558, 0.5473, 0.6816, 0.3593, 0.6816, 0.3593, 0.4948, 0.5473, 0.4948, 0.5473, 0.5558, 0.3593, 0.5558, 0.3593, 0.6816, 0.5473, 0.6816, 0.5473, 0.7215, 0.3593, 0.7215, 0.3593, 0.7215, 0.5473, 0.7215, 0.5473, 1.0, 0.3593, 1.0, 0.5473, 0.5558, 0.691, 0.5558, 0.691, 0.6816, 0.5473, 0.6816, 0.5473, 0.4948, 0.691, 0.4948, 0.691, 0.5558, 0.5473, 0.5558, 0.5473, 0.6816, 0.691, 0.6816, 0.691, 0.7215, 0.5473, 0.7215, 0.5473, 0.7215, 0.691, 0.7215, 0.691, 1.0, 0.5473, 1.0, 0.691, 0.5558, 0.8645, 0.5558, 0.8645, 0.6816, 0.691, 0.6816, 0.691, 0.4948, 0.8645, 0.4948, 0.8645, 0.5558, 0.691, 0.5558, 0.691, 0.6816, 0.8645, 0.6816, 0.8645, 0.7215, 0.691, 0.7215, 0.691, 0.7215, 0.8645, 0.7215, 0.8645, 1.0, 0.691, 1.0])
me_plane_001.materials.append(mat_floor)
me_plane_001.use_remesh_fix_poles = True
me_plane_001.use_remesh_preserve_attributes = False
me_plane_001.update()
me_plane_012 = bpy.data.meshes.new('Plane.012')
me_plane_012.from_pydata([(-3.215, -1.0, 0.7249), (1.0, -1.0, 0.7249), (-3.215, 1.0, 0.7249), (1.0, 1.0, 0.7249), (-4.356, -1.0, 0.7249), (-4.356, 1.0, 0.7249), (-3.215, 5.842, 0.7249), (-4.356, 5.842, 0.7249), (-3.215, 4.467, 0.7249), (-4.356, 4.467, 0.7249), (4.559, 5.842, 0.7249), (4.559, 4.467, 0.7249), (3.408, 4.467, 0.7249), (3.408, 5.842, 0.7249), (4.559, 3.004, 0.7249), (3.408, 3.004, 0.7249), (-3.215, -1.0, 0.8294), (1.0, -1.0, 0.8294), (-3.215, 1.0, 0.8294), (1.0, 1.0, 0.8294), (-4.356, -1.0, 0.8294), (-4.356, 1.0, 0.8294), (-3.215, 5.842, 0.8294), (-4.356, 5.842, 0.8294), (-3.215, 4.467, 0.8294), (-4.356, 4.467, 0.8294), (4.559, 5.842, 0.8294), (4.559, 4.467, 0.8294), (3.408, 4.467, 0.8294), (3.408, 5.842, 0.8294), (4.559, 3.004, 0.8294), (3.408, 3.004, 0.8294), (-1.032, -1.0, 0.7249), (-1.032, 1.0, 0.7249), (-1.032, -1.0, 0.8294), (-1.032, 1.0, 0.8294), (-0.6, 5.842, 0.7249), (-0.6, 4.467, 0.7249), (-0.6, 5.842, 0.8294), (-0.6, 4.467, 0.8294), (0.8722, 4.467, 0.7249), (0.8722, 4.467, 0.8294), (0.8722, 5.842, 0.7249), (0.8722, 5.842, 0.8294)], [], [(32, 33, 3, 1), (0, 4, 5, 2), (9, 7, 6, 8), (5, 9, 8, 2), (13, 10, 11, 12), (42, 13, 12, 40), (11, 14, 15, 12), (34, 17, 19, 35), (16, 18, 21, 20), (25, 24, 22, 23), (21, 18, 24, 25), (29, 28, 27, 26), (43, 41, 28, 29), (27, 28, 31, 30), (12, 15, 31, 28), (11, 10, 26, 27), (4, 0, 16, 20), (14, 11, 27, 30), (6, 7, 23, 22), (36, 6, 22, 38), (32, 1, 17, 34), (40, 12, 28, 41), (9, 5, 21, 25), (1, 3, 19, 17), (10, 13, 29, 26), (2, 8, 24, 18), (33, 2, 18, 35), (7, 9, 25, 23), (5, 4, 20, 21), (15, 14, 30, 31), (3, 33, 35, 19), (0, 32, 34, 16), (16, 34, 35, 18), (0, 2, 33, 32), (8, 37, 39, 24), (39, 37, 36, 38), (22, 24, 39, 38), (6, 36, 37, 8), (13, 42, 43, 29), (43, 42, 40, 41)])
_uv = me_plane_012.uv_layers.new(name='UVMap')
_uv.uv.foreach_set('vector', [0.5178, 0.0, 0.5178, 1.0, 1.0, 1.0, 1.0, 0.0, 0.0, 0.0, 0.0, 0.0, 0.0, 1.0, 0.0, 1.0, 0.0, 1.0, 0.0, 1.0, 0.0, 1.0, 0.0, 1.0, 0.0, 1.0, 0.0, 1.0, 0.0, 1.0, 0.0, 1.0, 0.0, 1.0, 0.0, 1.0, 0.0, 1.0, 0.0, 1.0, 0.0, 1.0, 0.0, 1.0, 0.0, 1.0, 0.0, 1.0, 0.0, 1.0, 0.0, 1.0, 0.0, 1.0, 0.0, 1.0, 0.5178, 0.0, 1.0, 0.0, 1.0, 1.0, 0.5178, 1.0, 0.0, 0.0, 0.0, 1.0, 0.0, 1.0, 0.0, 0.0, 0.0, 1.0, 0.0, 1.0, 0.0, 1.0, 0.0, 1.0, 0.0, 1.0, 0.0, 1.0, 0.0, 1.0, 0.0, 1.0, 0.0, 1.0, 0.0, 1.0, 0.0, 1.0, 0.0, 1.0, 0.0, 1.0, 0.0, 1.0, 0.0, 1.0, 0.0, 1.0, 0.0, 1.0, 0.0, 1.0, 0.0, 1.0, 0.0, 1.0, 0.0, 1.0, 0.0, 1.0, 0.0, 1.0, 0.0, 1.0, 0.0, 1.0, 0.0, 1.0, 0.0, 1.0, 0.0, 1.0, 0.0, 0.0, 0.0, 0.0, 0.0, 0.0, 0.0, 0.0, 0.0, 1.0, 0.0, 1.0, 0.0, 1.0, 0.0, 1.0, 0.0, 1.0, 0.0, 1.0, 0.0, 1.0, 0.0, 1.0, 0.0, 1.0, 0.0, 1.0, 0.0, 1.0, 0.0, 1.0, 0.5178, 0.0, 1.0, 0.0, 1.0, 0.0, 0.5178, 0.0, 0.0, 1.0, 0.0, 1.0, 0.0, 1.0, 0.0, 1.0, 0.0, 1.0, 0.0, 1.0, 0.0, 1.0, 0.0, 1.0, 1.0, 0.0, 1.0, 1.0, 1.0, 1.0, 1.0, 0.0, 0.0, 1.0, 0.0, 1.0, 0.0, 1.0, 0.0, 1.0, 0.0, 1.0, 0.0, 1.0, 0.0, 1.0, 0.0, 1.0, 0.5178, 1.0, 0.0, 1.0, 0.0, 1.0, 0.5178, 1.0, 0.0, 1.0, 0.0, 1.0, 0.0, 1.0, 0.0, 1.0, 0.0, 1.0, 0.0, 0.0, 0.0, 0.0, 0.0, 1.0, 0.0, 1.0, 0.0, 1.0, 0.0, 1.0, 0.0, 1.0, 1.0, 1.0, 0.5178, 1.0, 0.5178, 1.0, 1.0, 1.0, 0.0, 0.0, 0.5178, 0.0, 0.5178, 0.0, 0.0, 0.0, 0.0, 0.0, 0.5178, 0.0, 0.5178, 1.0, 0.0, 1.0, 0.0, 0.0, 0.0, 1.0, 0.5178, 1.0, 0.5178, 0.0, 0.0, 1.0, 0.0, 1.0, 0.0, 1.0, 0.0, 1.0, 0.0, 1.0, 0.0, 1.0, 0.0, 1.0, 0.0, 1.0, 0.0, 1.0, 0.0, 1.0, 0.0, 1.0, 0.0, 1.0, 0.0, 1.0, 0.0, 1.0, 0.0, 1.0, 0.0, 1.0, 0.0, 1.0, 0.0, 1.0, 0.0, 1.0, 0.0, 1.0, 0.0, 1.0, 0.0, 1.0, 0.0, 1.0, 0.0, 1.0])
me_plane_012.materials.append(mat_countertop)
me_plane_012.use_remesh_fix_poles = True
me_plane_012.use_remesh_preserve_attributes = False
me_plane_012.update()
me_plane_011 = bpy.data.meshes.new('Plane.011')
me_plane_011.from_pydata([(-1.0, 1.0, 0.0), (1.0, 1.0, 0.0), (-1.0, 0.4429, 0.0), (-1.207, -0.01038, 0.0), (-1.207, 0.4429, 0.0), (1.215, 1.0, 0.0), (-1.207, 0.258, 0.0), (-1.207, 0.397, 0.0), (-1.0, 1.0, 4.0), (1.0, 1.0, 4.0), (-1.0, 0.4429, 4.0), (-1.207, -0.01038, 4.0), (-1.207, 0.4429, 4.0), (1.215, 1.0, 4.0), (-1.207, 0.258, 4.0), (-1.207, 0.397, 4.0), (1.0, -0.01038, 0.0), (1.215, -0.01038, 0.0), (1.215, 0.1115, 0.0), (1.0, -0.01038, 4.0), (1.215, -0.01038, 4.0), (1.215, 0.1115, 4.0), (1.215, 1.0, 0.0), (1.215, 0.4429, 0.0), (1.215, 0.3632, 0.0), (1.215, 1.0, 4.0), (1.215, 0.4429, 4.0), (1.215, 0.3632, 4.0), (1.215, -0.01038, 3.013), (1.215, 0.1115, 3.013), (-1.0, -0.01038, 0.0), (-1.0, -0.01038, 4.0), (1.0, -0.01038, 3.013), (-1.0, 0.6229, 0.0), (-1.0, 0.6229, 4.0), (-1.0, 0.8736, 0.0), (-1.0, 0.8736, 4.0), (-1.0, 0.4429, 0.5753), (-1.207, 0.4429, 0.5753), (1.0, 1.0, 1.334), (-1.0, 1.0, 1.334), (-1.207, 0.397, 0.5753), (-1.207, 0.258, 0.5753), (-1.207, -0.01038, 0.5753), (1.215, 1.0, 1.334), (-1.0, -0.01038, 0.5753), (-1.0, 0.6229, 1.334), (-1.0, 0.8736, 1.334), (-1.0, 0.4429, 3.709), (1.0, 1.0, 3.709), (-1.207, 0.397, 3.709), (-1.207, -0.01038, 3.709), (1.215, 1.0, 3.709), (-1.0, -0.01038, 3.709), (-1.0, 0.6229, 3.709), (-1.0, 0.8736, 3.709), (-1.207, 0.4429, 3.709), (-1.0, 1.0, 3.709), (-1.207, 0.258, 3.709), (-0.7243, 1.0, 0.0), (-0.7243, 1.0, 4.0), (-0.7243, 1.0, 1.334), (-0.7243, 1.0, 3.709), (-0.1339, 1.0, 0.0), (-0.1339, 1.0, 4.0), (-0.1339, 1.0, 1.334), (-0.1339, 1.0, 3.709), (-1.207, 0.3021, 0.0), (-1.207, 0.3021, 4.0), (-1.207, 0.3021, 0.5753), (-1.207, 0.3021, 3.709), (-1.207, 0.09433, 0.0), (-1.207, 0.09433, 4.0), (-1.207, 0.09433, 0.5753), (-1.207, 0.09433, 3.709), (-1.0, 0.4429, 3.709), (-1.0, 0.4429, 4.0), (-1.0, 0.4429, 0.0), (-1.0, 0.4429, 1.334)], [], [(56, 75, 76, 12), (66, 49, 9, 64), (70, 50, 15, 68), (53, 51, 11, 31), (55, 57, 8, 36), (50, 56, 12, 15), (49, 52, 13, 9), (74, 58, 14, 72), (29, 28, 20, 21), (28, 32, 19, 20), (23, 24, 27, 26), (22, 23, 26, 25), (17, 16, 32, 28), (18, 17, 28, 29), (48, 54, 34, 10), (54, 55, 36, 34), (33, 35, 47, 46), (2, 33, 46, 78), (71, 6, 42, 73), (1, 5, 44, 39), (7, 4, 38, 41), (35, 0, 40, 47), (30, 3, 43, 45), (67, 7, 41, 69), (63, 1, 39, 65), (4, 77, 37, 38), (78, 46, 54, 48), (39, 44, 52, 49), (41, 38, 56, 50), (47, 40, 57, 55), (45, 43, 51, 53), (65, 39, 49, 66), (38, 37, 75, 56), (40, 61, 62, 57), (0, 59, 61, 40), (57, 62, 60, 8), (59, 63, 65, 61), (62, 66, 64, 60), (42, 69, 70, 58), (6, 67, 69, 42), (58, 70, 68, 14), (43, 73, 74, 51), (3, 71, 73, 43), (51, 74, 72, 11)])
_uv = me_plane_011.uv_layers.new(name='UVMap')
_uv.uv.foreach_set('vector', [0.0, 0.0, 0.0, 0.0, 0.0, 0.0, 0.0, 0.0, 0.0, 0.0, 0.0, 0.0, 0.0, 0.0, 0.0, 0.0, 0.0, 0.0, 0.0, 0.0, 0.0, 0.0, 0.0, 0.0, 0.0, 0.0, 0.0, 0.0, 0.0, 0.0, 0.0, 0.0, 0.0, 0.0, 0.0, 0.0, 0.0, 0.0, 0.0, 0.0, 0.0, 0.0, 0.0, 0.0, 0.0, 0.0, 0.0, 0.0, 0.0, 0.0, 0.0, 0.0, 0.0, 0.0, 0.0, 0.0, 0.0, 0.0, 0.0, 0.0, 0.0, 0.0, 0.0, 0.0, 0.0, 0.0, 0.0, 0.0, 0.0, 0.0, 0.0, 0.0, 0.0, 0.0, 0.0, 0.0, 0.0, 0.0, 0.0, 0.0, 0.0, 0.0, 0.0, 0.0, 0.0, 0.0, 0.0, 0.0, 0.0, 0.0, 0.0, 0.0, 0.0, 0.0, 0.0, 0.0, 0.0, 0.0, 0.0, 0.0, 0.0, 0.0, 0.0, 0.0, 0.0, 0.0, 0.0, 0.0, 0.0, 0.0, 0.0, 0.0, 0.0, 0.0, 0.0, 0.0, 0.0, 0.0, 0.0, 0.0, 0.0, 0.0, 0.0, 0.0, 0.0, 0.0, 0.0, 0.0, 0.0, 0.0, 0.0, 0.0, 0.0, 0.0, 0.0, 0.0, 0.0, 0.0, 0.0, 0.0, 0.0, 0.0, 0.0, 0.0, 0.0, 0.0, 0.0, 0.0, 0.0, 0.0, 0.0, 0.0, 0.0, 0.0, 0.0, 0.0, 0.0, 0.0, 0.0, 0.0, 0.0, 0.0, 0.0, 0.0, 0.0, 0.0, 0.0, 0.0, 0.0, 0.0, 0.0, 0.0, 0.0, 0.0, 0.0, 0.0, 0.0, 0.0, 0.0, 0.0, 0.0, 0.0, 0.0, 0.0, 0.0, 0.0, 0.0, 0.0, 0.0, 0.0, 0.0, 0.0, 0.0, 0.0, 0.0, 0.0, 0.0, 0.0, 0.0, 0.0, 0.0, 0.0, 0.0, 0.0, 0.0, 0.0, 0.0, 0.0, 0.0, 0.0, 0.0, 0.0, 0.0, 0.0, 0.0, 0.0, 0.0, 0.0, 0.0, 0.0, 0.0, 0.0, 0.0, 0.0, 0.0, 0.0, 0.0, 0.0, 0.0, 0.0, 0.0, 0.0, 0.0, 0.0, 0.0, 0.0, 0.0, 0.0, 0.0, 0.0, 0.0, 0.0, 0.0, 0.0, 0.0, 0.0, 0.0, 0.0, 0.0, 0.0, 0.0, 0.0, 0.0, 0.0, 0.0, 0.0, 0.0, 0.0, 0.0, 0.0, 0.0, 0.0, 0.0, 0.0, 0.0, 0.0, 0.0, 0.0, 0.0, 0.0, 0.0, 0.0, 0.0, 0.0, 0.0, 0.0, 0.0, 0.0, 0.0, 0.0, 0.0, 0.0, 0.0, 0.0, 0.0, 0.0, 0.0, 0.0, 0.0, 0.0, 0.0, 0.0, 0.0, 0.0, 0.0, 0.0, 0.0, 0.0, 0.0, 0.0, 0.0, 0.0, 0.0, 0.0, 0.0, 0.0, 0.0, 0.0, 0.0, 0.0, 0.0, 0.0, 0.0, 0.0, 0.0, 0.0, 0.0, 0.0, 0.0, 0.0, 0.0, 0.0, 0.0, 0.0, 0.0, 0.0, 0.0, 0.0, 0.0, 0.0, 0.0, 0.0, 0.0, 0.0, 0.0, 0.0, 0.0, 0.0, 0.0, 0.0, 0.0, 0.0, 0.0, 0.0, 0.0, 0.0, 0.0, 0.0, 0.0, 0.0, 0.0, 0.0])
me_plane_011.materials.append(mat_wall)
me_plane_011.use_remesh_fix_poles = True
me_plane_011.use_remesh_preserve_attributes = False
me_plane_011.update()
me_plane_028 = bpy.data.meshes.new('Plane.028')
me_plane_028.from_pydata([(-0.6, 5.843, 0.8252), (-0.6, 4.285, 0.8252), (-0.6, 5.843, -0.05272), (0.8722, 4.285, 0.8252), (0.8722, 5.843, -0.05272), (0.8722, 5.843, 0.8252), (-0.6, 4.285, -0.05272), (0.8722, 4.285, -0.05272), (0.8722, 5.542, -0.05272), (-0.6, 5.542, 0.8252), (-0.6, 5.542, -0.05272), (0.8722, 5.542, 0.8252), (0.8722, 5.843, 1.208), (-0.6, 5.843, 1.208), (-0.6, 5.635, 1.208), (0.8722, 5.635, 1.208)], [], [(11, 3, 7, 8), (3, 1, 6, 7), (10, 8, 7, 6), (9, 1, 3, 11), (9, 0, 2, 10), (0, 5, 4, 2), (1, 9, 10, 6), (5, 0, 13, 12), (2, 4, 8, 10), (5, 11, 8, 4), (13, 14, 15, 12), (9, 11, 15, 14), (11, 5, 12, 15), (0, 9, 14, 13)])
_uv = me_plane_028.uv_layers.new(name='UVMap')
_uv.uv.foreach_set('vector', [0.0, 1.0, 0.0, 1.0, 0.0, 1.0, 0.0, 1.0, 0.0, 1.0, 0.0, 1.0, 0.0, 1.0, 0.0, 1.0, 0.0, 1.0, 0.0, 1.0, 0.0, 1.0, 0.0, 1.0, 0.0, 1.0, 0.0, 1.0, 0.0, 1.0, 0.0, 1.0, 0.0, 1.0, 0.0, 1.0, 0.0, 1.0, 0.0, 1.0, 0.0, 1.0, 0.0, 1.0, 0.0, 1.0, 0.0, 1.0, 0.0, 1.0, 0.0, 1.0, 0.0, 1.0, 0.0, 1.0, 0.0, 1.0, 0.0, 1.0, 0.0, 1.0, 0.0, 1.0, 0.0, 1.0, 0.0, 1.0, 0.0, 1.0, 0.0, 1.0, 0.0, 1.0, 0.0, 1.0, 0.0, 1.0, 0.0, 1.0, 0.0, 1.0, 0.0, 1.0, 0.0, 1.0, 0.0, 1.0, 0.0, 1.0, 0.0, 1.0, 0.0, 1.0, 0.0, 1.0, 0.0, 1.0, 0.0, 1.0, 0.0, 1.0, 0.0, 1.0, 0.0, 1.0, 0.0, 1.0, 0.0, 1.0, 0.0, 1.0])
me_plane_028.materials.append(mat_blackmetal)
me_plane_028.use_remesh_fix_poles = True
me_plane_028.use_remesh_preserve_attributes = False
me_plane_028.update()
me_plane_029 = bpy.data.meshes.new('Plane.029')
me_plane_029.from_pydata([(-3.215, 0.001511, -0.01325), (0.9899, 0.001511, -0.01325), (-3.238, 0.9631, -0.01325), (0.9899, 0.9789, -0.01325), (-4.356, 0.001511, -0.01325), (-4.356, 1.031, -0.01325), (-3.215, 5.873, -0.01325), (-4.356, 5.873, -0.01325), (-3.238, 4.482, -0.01325), (-4.356, 4.498, -0.01325), (4.559, 5.873, -0.01325), (4.559, 4.498, -0.01325), (3.45, 4.498, -0.01325), (3.408, 5.873, -0.01325), (4.559, 2.999, -0.01325), (3.45, 2.999, -0.01325), (-3.215, 0.001511, 0.8222), (0.9899, 0.001511, 0.8222), (-3.238, 0.9631, 0.8222), (0.9899, 0.9789, 0.8222), (-4.356, 0.001511, 0.8222), (-4.356, 1.031, 0.8222), (-3.215, 5.873, 0.8222), (-4.356, 5.873, 0.8222), (-3.238, 4.482, 0.8222), (-4.356, 4.498, 0.8222), (4.559, 5.873, 0.8222), (4.559, 4.498, 0.8222), (3.45, 4.498, 0.8222), (3.408, 5.873, 0.8222), (4.559, 2.999, 0.8222), (3.45, 2.999, 0.8222), (-1.032, 0.001511, -0.01325), (-1.032, 0.9789, -0.01325), (-1.032, 0.001511, 0.8222), (-1.032, 0.9789, 0.8222), (-0.6, 5.873, -0.01325), (-0.6, 4.498, -0.01325), (-0.6, 5.873, 0.8222), (-0.6, 4.498, 0.8222), (0.8722, 4.498, -0.01325), (0.8722, 4.498, 0.8222), (0.8722, 5.873, -0.01325), (0.8722, 5.873, 0.8222)], [], [(32, 33, 3, 1), (0, 4, 5, 2), (9, 7, 6, 8), (5, 9, 8, 2), (13, 10, 11, 12), (42, 13, 12, 40), (11, 14, 15, 12), (34, 17, 19, 35), (16, 18, 21, 20), (25, 24, 22, 23), (21, 18, 24, 25), (29, 28, 27, 26), (43, 41, 28, 29), (27, 28, 31, 30), (12, 15, 31, 28), (11, 10, 26, 27), (0, 32, 1, 17, 34, 16, 20, 4), (14, 11, 27, 30), (6, 7, 23, 22), (36, 6, 22, 38), (40, 12, 28, 41), (9, 5, 21, 25), (1, 3, 19, 17), (10, 13, 29, 26), (2, 8, 24, 18), (33, 2, 18, 35), (7, 9, 25, 23), (5, 4, 20, 21), (15, 14, 30, 31), (3, 33, 35, 19), (16, 34, 35, 18), (0, 2, 33, 32), (8, 37, 39, 24), (39, 37, 36, 38), (22, 24, 39, 38), (6, 36, 37, 8), (13, 42, 43, 29), (43, 42, 40, 41)])
_uv = me_plane_029.uv_layers.new(name='UVMap')
_uv.uv.foreach_set('vector', [0.5178, 0.0, 0.5178, 1.0, 1.0, 1.0, 1.0, 0.0, 0.0, 0.0, 0.0, 0.0, 0.0, 1.0, 0.0, 1.0, 0.0, 1.0, 0.0, 1.0, 0.0, 1.0, 0.0, 1.0, 0.0, 1.0, 0.0, 1.0, 0.0, 1.0, 0.0, 1.0, 0.0, 1.0, 0.0, 1.0, 0.0, 1.0, 0.0, 1.0, 0.0, 1.0, 0.0, 1.0, 0.0, 1.0, 0.0, 1.0, 0.0, 1.0, 0.0, 1.0, 0.0, 1.0, 0.0, 1.0, 0.5178, 0.0, 1.0, 0.0, 1.0, 1.0, 0.5178, 1.0, 0.0, 0.0, 0.0, 1.0, 0.0, 1.0, 0.0, 0.0, 0.0, 1.0, 0.0, 1.0, 0.0, 1.0, 0.0, 1.0, 0.0, 1.0, 0.0, 1.0, 0.0, 1.0, 0.0, 1.0, 0.0, 1.0, 0.0, 1.0, 0.0, 1.0, 0.0, 1.0, 0.0, 1.0, 0.0, 1.0, 0.0, 1.0, 0.0, 1.0, 0.0, 1.0, 0.0, 1.0, 0.0, 1.0, 0.0, 1.0, 0.0, 1.0, 0.0, 1.0, 0.0, 1.0, 0.0, 1.0, 0.0, 1.0, 0.0, 1.0, 0.0, 1.0, 0.0, 1.0, 0.0, 0.0, 0.5178, 0.0, 1.0, 0.0, 1.0, 0.0, 0.5178, 0.0, 0.0, 0.0, 0.0, 0.0, 0.0, 0.0, 0.0, 1.0, 0.0, 1.0, 0.0, 1.0, 0.0, 1.0, 0.0, 1.0, 0.0, 1.0, 0.0, 1.0, 0.0, 1.0, 0.0, 1.0, 0.0, 1.0, 0.0, 1.0, 0.0, 1.0, 0.0, 1.0, 0.0, 1.0, 0.0, 1.0, 0.0, 1.0, 0.0, 1.0, 0.0, 1.0, 0.0, 1.0, 0.0, 1.0, 1.0, 0.0, 1.0, 1.0, 1.0, 1.0, 1.0, 0.0, 0.0, 1.0, 0.0, 1.0, 0.0, 1.0, 0.0, 1.0, 0.0, 1.0, 0.0, 1.0, 0.0, 1.0, 0.0, 1.0, 0.5178, 1.0, 0.0, 1.0, 0.0, 1.0, 0.5178, 1.0, 0.0, 1.0, 0.0, 1.0, 0.0, 1.0, 0.0, 1.0, 0.0, 1.0, 0.0, 0.0, 0.0, 0.0, 0.0, 1.0, 0.0, 1.0, 0.0, 1.0, 0.0, 1.0, 0.0, 1.0, 1.0, 1.0, 0.5178, 1.0, 0.5178, 1.0, 1.0, 1.0, 0.0, 0.0, 0.5178, 0.0, 0.5178, 1.0, 0.0, 1.0, 0.0, 0.0, 0.0, 1.0, 0.5178, 1.0, 0.5178, 0.0, 0.0, 1.0, 0.0, 1.0, 0.0, 1.0, 0.0, 1.0, 0.0, 1.0, 0.0, 1.0, 0.0, 1.0, 0.0, 1.0, 0.0, 1.0, 0.0, 1.0, 0.0, 1.0, 0.0, 1.0, 0.0, 1.0, 0.0, 1.0, 0.0, 1.0, 0.0, 1.0, 0.0, 1.0, 0.0, 1.0, 0.0, 1.0, 0.0, 1.0, 0.0, 1.0, 0.0, 1.0, 0.0, 1.0, 0.0, 1.0])
me_plane_029.materials.append(mat_wood)
me_plane_029.use_remesh_fix_poles = True
me_plane_029.use_remesh_preserve_attributes = False
me_plane_029.update()
me_plane_030 = bpy.data.meshes.new('Plane.030')
me_plane_030.from_pydata([(-3.477, 5.842, 1.464), (-4.356, 5.842, 1.464), (-4.356, 4.81, 1.464), (-3.477, 5.842, 3.529), (-4.356, 5.842, 3.529), (-4.356, 4.81, 3.529), (-3.477, 5.326, 1.464), (-4.356, 5.326, 1.464), (-3.477, 5.326, 3.529), (-4.356, 5.326, 3.529), (-3.917, 5.842, 1.464), (-3.917, 4.81, 1.464), (-3.917, 5.842, 3.529), (-3.917, 4.81, 3.529), (-3.917, 5.326, 3.529), (-3.917, 5.326, 1.464), (-0.5962, 5.842, 3.529), (-0.5962, 5.326, 3.529), (4.519, 5.326, 1.71), (4.519, 5.842, 1.71), (4.519, 5.326, 3.529), (4.519, 5.842, 3.529), (3.803, 5.842, 3.529), (3.803, 5.842, 1.71), (3.803, 5.326, 1.71), (3.803, 5.326, 3.529), (4.519, 3.015, 1.71), (4.519, 3.015, 3.529), (3.803, 3.015, 1.71), (3.803, 3.015, 3.529), (-0.5962, 5.842, 2.5), (-0.5962, 5.326, 2.5), (4.519, 5.842, 2.5), (4.519, 5.326, 2.5), (3.803, 5.326, 2.5), (3.803, 5.842, 2.5), (4.519, 3.015, 2.5), (3.803, 3.015, 2.5), (0.8693, 5.842, 1.71), (0.8693, 5.326, 1.71), (0.8693, 5.326, 3.529), (0.8693, 5.842, 3.529), (0.8693, 5.842, 2.5), (0.8693, 5.326, 2.5)], [], [(15, 10, 0, 6), (14, 8, 3, 12), (7, 2, 5, 9), (10, 1, 4, 12), (6, 0, 3, 8), (1, 7, 9, 4), (8, 14, 15, 6), (14, 13, 11, 15), (2, 7, 15, 11), (5, 13, 14, 9), (2, 11, 13, 5), (0, 10, 12, 3), (9, 14, 12, 4), (7, 1, 10, 15), (31, 17, 16, 30), (33, 32, 21, 20), (35, 22, 21, 32), (24, 23, 19, 18), (20, 25, 29, 27), (22, 25, 20, 21), (41, 40, 25, 22), (43, 39, 24, 34), (39, 38, 23, 24), (42, 41, 22, 35), (37, 28, 26, 36), (33, 20, 27, 36), (24, 18, 26, 28), (34, 24, 28, 37), (25, 34, 37, 29), (18, 33, 36, 26), (29, 37, 36, 27), (38, 42, 35, 23), (40, 43, 34, 25), (23, 35, 32, 19), (18, 19, 32, 33), (17, 31, 43, 40), (43, 42, 38, 39), (30, 16, 41, 42), (42, 43, 31, 30), (16, 17, 40, 41)])
_uv = me_plane_030.uv_layers.new(name='UVMap')
_uv.uv.foreach_set('vector', [0.0, 1.0, 0.0, 1.0, 0.0, 1.0, 0.0, 1.0, 0.0, 1.0, 0.0, 1.0, 0.0, 1.0, 0.0, 1.0, 0.0, 1.0, 0.0, 1.0, 0.0, 1.0, 0.0, 1.0, 0.0, 1.0, 0.0, 1.0, 0.0, 1.0, 0.0, 1.0, 0.0, 1.0, 0.0, 1.0, 0.0, 1.0, 0.0, 1.0, 0.0, 1.0, 0.0, 1.0, 0.0, 1.0, 0.0, 1.0, 0.0, 1.0, 0.0, 1.0, 0.0, 1.0, 0.0, 1.0, 0.0, 1.0, 0.0, 1.0, 0.0, 1.0, 0.0, 1.0, 0.0, 1.0, 0.0, 1.0, 0.0, 1.0, 0.0, 1.0, 0.0, 1.0, 0.0, 1.0, 0.0, 1.0, 0.0, 1.0, 0.0, 1.0, 0.0, 1.0, 0.0, 1.0, 0.0, 1.0, 0.0, 1.0, 0.0, 1.0, 0.0, 1.0, 0.0, 1.0, 0.0, 1.0, 0.0, 1.0, 0.0, 1.0, 0.0, 1.0, 0.0, 1.0, 0.0, 1.0, 0.0, 1.0, 0.0, 1.0, 0.0, 1.0, 0.0, 1.0, 0.0, 1.0, 0.0, 1.0, 0.0, 1.0, 0.0, 1.0, 0.0, 1.0, 0.0, 1.0, 0.0, 1.0, 0.0, 1.0, 0.0, 1.0, 0.0, 1.0, 0.0, 1.0, 0.0, 1.0, 0.0, 1.0, 0.0, 1.0, 0.0, 1.0, 0.0, 1.0, 0.0, 1.0, 0.0, 1.0, 0.0, 1.0, 0.0, 1.0, 0.0, 1.0, 0.0, 1.0, 0.0, 1.0, 0.0, 1.0, 0.0, 1.0, 0.0, 1.0, 0.0, 1.0, 0.0, 1.0, 0.0, 1.0, 0.0, 1.0, 0.0, 1.0, 0.0, 1.0, 0.0, 1.0, 0.0, 1.0, 0.0, 1.0, 0.0, 1.0, 0.0, 1.0, 0.0, 1.0, 0.0, 1.0, 0.0, 1.0, 0.0, 1.0, 0.0, 1.0, 0.0, 1.0, 0.0, 1.0, 0.0, 1.0, 0.0, 1.0, 0.0, 1.0, 0.0, 1.0, 0.0, 1.0, 0.0, 1.0, 0.0, 1.0, 0.0, 1.0, 0.0, 1.0, 0.0, 1.0, 0.0, 1.0, 0.0, 1.0, 0.0, 1.0, 0.0, 1.0, 0.0, 1.0, 0.0, 1.0, 0.0, 1.0, 0.0, 1.0, 0.0, 1.0, 0.0, 1.0, 0.0, 1.0, 0.0, 1.0, 0.0, 1.0, 0.0, 1.0, 0.0, 1.0, 0.0, 1.0, 0.0, 1.0, 0.0, 1.0, 0.0, 1.0, 0.0, 1.0, 0.0, 1.0, 0.0, 1.0, 0.0, 1.0, 0.0, 1.0, 0.0, 1.0, 0.0, 1.0, 0.0, 1.0, 0.0, 1.0, 0.0, 1.0, 0.0, 1.0, 0.0, 1.0, 0.0, 1.0, 0.0, 1.0, 0.0, 1.0, 0.0, 1.0, 0.0, 1.0, 0.0, 1.0, 0.0, 1.0, 0.0, 1.0, 0.0, 1.0, 0.0, 1.0, 0.0, 1.0, 0.0, 1.0, 0.0, 1.0, 0.0, 1.0, 0.0, 1.0, 0.0, 1.0, 0.0, 1.0])
me_plane_030.materials.append(mat_wood)
me_plane_030.use_remesh_fix_poles = True
me_plane_030.use_remesh_preserve_attributes = False
me_plane_030.update()
me_plane_031 = bpy.data.meshes.new('Plane.031')
me_plane_031.from_pydata([(-3.215, 0.00247, 0.8222), (-4.356, 0.00247, 0.8222), (0.9899, 0.00247, 0.8222), (-1.032, 0.00247, 0.8222), (0.9899, 0.00247, -0.01325), (-1.032, 0.00247, -0.01325), (-3.215, 0.00247, -0.01325), (-4.356, 0.00247, -0.01325), (-3.215, -0.1991, -0.01325), (0.9899, -0.1991, -0.01325), (-4.356, -0.1991, -0.01325), (-3.215, -0.1991, 0.8222), (0.9899, -0.1991, 0.8222), (-4.356, -0.1991, 0.8222), (-1.032, -0.1991, -0.01325), (-1.032, -0.1991, 0.8222)], [], [(8, 10, 13, 11, 15, 12, 9, 14), (12, 15, 3, 2), (6, 5, 4, 2, 3, 0, 1, 7), (9, 12, 2, 4), (15, 11, 0, 3), (14, 9, 4, 5), (8, 14, 5, 6), (10, 8, 6, 7), (11, 13, 1, 0), (13, 10, 7, 1)])
_uv = me_plane_031.uv_layers.new(name='UVMap')
_uv.uv.foreach_set('vector', [0.0, 0.0, 0.0, 0.0, 0.0, 0.0, 0.0, 0.0, 0.5178, 0.0, 1.0, 0.0, 1.0, 0.0, 0.5178, 0.0, 1.0, 0.0, 0.5178, 0.0, 0.5178, 0.0, 1.0, 0.0, 0.0, 0.0, 0.5178, 0.0, 1.0, 0.0, 1.0, 0.0, 0.5178, 0.0, 0.0, 0.0, 0.0, 0.0, 0.0, 0.0, 1.0, 0.0, 1.0, 0.0, 1.0, 0.0, 1.0, 0.0, 0.5178, 0.0, 0.0, 0.0, 0.0, 0.0, 0.5178, 0.0, 0.5178, 0.0, 1.0, 0.0, 1.0, 0.0, 0.5178, 0.0, 0.0, 0.0, 0.5178, 0.0, 0.5178, 0.0, 0.0, 0.0, 0.0, 0.0, 0.0, 0.0, 0.0, 0.0, 0.0, 0.0, 0.0, 0.0, 0.0, 0.0, 0.0, 0.0, 0.0, 0.0, 0.0, 0.0, 0.0, 0.0, 0.0, 0.0, 0.0, 0.0])
me_plane_031.use_remesh_fix_poles = True
me_plane_031.use_remesh_preserve_attributes = False
me_plane_031.update()
me_plane_032 = bpy.data.meshes.new('Plane.032')
me_plane_032.from_pydata([(-0.5962, 5.326, 2.494), (-0.5962, 5.326, 1.756), (0.8693, 5.326, 2.494), (0.8693, 5.326, 1.756), (0.8693, 5.83, 1.756), (0.8693, 5.83, 2.494), (-0.5962, 5.83, 1.756), (-0.5962, 5.83, 2.494)], [], [(0, 2, 3, 1), (7, 6, 4, 5), (0, 1, 6, 7), (3, 2, 5, 4), (2, 0, 7, 5), (1, 3, 4, 6)])
_uv = me_plane_032.uv_layers.new(name='UVMap')
_uv.uv.foreach_set('vector', [0.0, 1.0, 0.0, 1.0, 0.0, 1.0, 0.0, 1.0, 0.0, 1.0, 0.0, 1.0, 0.0, 1.0, 0.0, 1.0, 0.0, 1.0, 0.0, 1.0, 0.0, 1.0, 0.0, 1.0, 0.0, 1.0, 0.0, 1.0, 0.0, 1.0, 0.0, 1.0, 0.0, 1.0, 0.0, 1.0, 0.0, 1.0, 0.0, 1.0, 0.0, 1.0, 0.0, 1.0, 0.0, 1.0, 0.0, 1.0])
me_plane_032.materials.append(mat_blackmetal)
me_plane_032.use_remesh_fix_poles = True
me_plane_032.use_remesh_preserve_attributes = False
me_plane_032.update()
me_plane_033 = bpy.data.meshes.new('Plane.033')
me_plane_033.from_pydata([(-1.0, 1.0, 0.0), (1.0, 1.0, 0.0), (1.0, -0.01038, 0.0), (1.0, 0.4429, 0.0), (-1.0, 0.4429, 0.0), (-1.207, -0.01038, 0.0), (-1.207, 0.4429, 0.0), (1.215, 1.0, 0.0), (1.215, -0.01038, 0.0), (1.215, 0.4429, 0.0), (-1.0, 0.1115, 0.0), (1.0, 0.1115, 0.0), (-1.207, 0.1115, 0.0), (1.215, 0.1115, 0.0), (1.0, 0.3632, 0.0), (1.215, 0.3632, 0.0), (-1.0, 0.3632, 0.0), (-1.207, 0.3632, 0.0), (-0.2813, 1.0, 0.0), (-0.2813, 0.4429, 0.0), (-0.2813, 0.1115, 0.0), (-0.2813, 0.3632, 0.0), (0.09458, 1.0, 0.0), (0.09458, 0.4429, 0.0), (0.09458, 0.1115, 0.0), (0.09458, 0.3632, 0.0), (0.3821, 1.0, 0.0), (0.3821, 0.4429, 0.0), (0.3821, 0.1115, 0.0), (0.3821, 0.3632, 0.0), (0.729, 1.0, 0.0), (0.729, 0.4429, 0.0), (0.729, 0.1115, 0.0), (0.729, 0.3632, 0.0), (-0.2813, -0.01038, 0.0), (-1.0, -0.01038, 0.0), (0.09458, -0.01038, 0.0), (0.3821, -0.01038, 0.0), (0.729, -0.01038, 0.0)], [], [(31, 3, 1, 30), (33, 14, 3, 31), (16, 4, 6, 17), (11, 2, 8, 13), (1, 3, 9, 7), (14, 11, 13, 15), (35, 10, 12, 5), (38, 2, 11, 32), (3, 14, 15, 9), (10, 16, 17, 12), (32, 11, 14, 33), (10, 20, 21, 16), (35, 34, 20, 10), (16, 21, 19, 4), (4, 19, 18, 0), (20, 24, 25, 21), (34, 36, 24, 20), (21, 25, 23, 19), (19, 23, 22, 18), (24, 28, 29, 25), (36, 37, 28, 24), (25, 29, 27, 23), (23, 27, 26, 22), (28, 32, 33, 29), (37, 38, 32, 28), (29, 33, 31, 27), (27, 31, 30, 26)])
_uv = me_plane_033.uv_layers.new(name='UVMap')
_uv.uv.foreach_set('vector', [0.8645, 0.7215, 1.0, 0.7215, 1.0, 1.0, 0.8645, 1.0, 0.8645, 0.6816, 1.0, 0.6816, 1.0, 0.7215, 0.8645, 0.7215, 0.0, 0.6816, 0.0, 0.7215, 0.0, 0.7215, 0.0, 0.6816, 1.0, 0.5558, 1.0, 0.4948, 1.0, 0.4948, 1.0, 0.5558, 1.0, 1.0, 1.0, 0.7215, 1.0, 0.7215, 1.0, 1.0, 1.0, 0.6816, 1.0, 0.5558, 1.0, 0.5558, 1.0, 0.6816, 0.0, 0.4948, 0.0, 0.5558, 0.0, 0.5558, 0.0, 0.4948, 0.8645, 0.4948, 1.0, 0.4948, 1.0, 0.5558, 0.8645, 0.5558, 1.0, 0.7215, 1.0, 0.6816, 1.0, 0.6816, 1.0, 0.7215, 0.0, 0.5558, 0.0, 0.6816, 0.0, 0.6816, 0.0, 0.5558, 0.8645, 0.5558, 1.0, 0.5558, 1.0, 0.6816, 0.8645, 0.6816, 0.0, 0.5558, 0.3593, 0.5558, 0.3593, 0.6816, 0.0, 0.6816, 0.0, 0.4948, 0.3593, 0.4948, 0.3593, 0.5558, 0.0, 0.5558, 0.0, 0.6816, 0.3593, 0.6816, 0.3593, 0.7215, 0.0, 0.7215, 0.0, 0.7215, 0.3593, 0.7215, 0.3593, 1.0, 0.0, 1.0, 0.3593, 0.5558, 0.5473, 0.5558, 0.5473, 0.6816, 0.3593, 0.6816, 0.3593, 0.4948, 0.5473, 0.4948, 0.5473, 0.5558, 0.3593, 0.5558, 0.3593, 0.6816, 0.5473, 0.6816, 0.5473, 0.7215, 0.3593, 0.7215, 0.3593, 0.7215, 0.5473, 0.7215, 0.5473, 1.0, 0.3593, 1.0, 0.5473, 0.5558, 0.691, 0.5558, 0.691, 0.6816, 0.5473, 0.6816, 0.5473, 0.4948, 0.691, 0.4948, 0.691, 0.5558, 0.5473, 0.5558, 0.5473, 0.6816, 0.691, 0.6816, 0.691, 0.7215, 0.5473, 0.7215, 0.5473, 0.7215, 0.691, 0.7215, 0.691, 1.0, 0.5473, 1.0, 0.691, 0.5558, 0.8645, 0.5558, 0.8645, 0.6816, 0.691, 0.6816, 0.691, 0.4948, 0.8645, 0.4948, 0.8645, 0.5558, 0.691, 0.5558, 0.691, 0.6816, 0.8645, 0.6816, 0.8645, 0.7215, 0.691, 0.7215, 0.691, 0.7215, 0.8645, 0.7215, 0.8645, 1.0, 0.691, 1.0])
me_plane_033.use_remesh_fix_poles = True
me_plane_033.use_remesh_preserve_attributes = False
me_plane_033.update()
me_plane_034 = bpy.data.meshes.new('Plane.034')
me_plane_034.from_pydata([(0.5751, -0.731, 0.03434), (-0.5751, -0.731, 0.03434), (0.5751, -0.6637, -0.8317), (-0.505, -0.6637, -0.1891), (-0.5751, -0.731, -0.03434), (0.5751, -0.731, -0.03434), (-0.5751, 0.0, 0.03434), (0.5751, 0.0, 0.03434), (-0.5751, 0.0, -0.03434), (0.5751, 0.0, -0.03434), (0.5751, -0.731, -0.8317), (-0.505, -0.731, 0.03434), (-0.505, -0.731, -0.1891), (-0.505, -0.731, -0.03434), (-0.505, 0.0, -0.03434), (-0.505, 0.0, 0.03434), (-0.5751, -0.6637, 0.03434), (-0.5751, -0.6637, -0.03434), (0.5751, -0.6637, 0.03434), (0.5751, -0.6637, -0.03434), (-0.505, -0.6637, -0.03434), (-0.505, -0.6637, 0.03434), (-0.505, -0.6637, -0.1908), (-0.505, -0.6637, -0.03263), (-0.505, 0.0, -0.1908), (-0.505, 0.0, -0.03263), (-0.4766, -0.6637, -0.1908), (-0.4766, -0.6637, -0.03263), (-0.4766, 0.0, -0.1908), (-0.4766, 0.0, -0.03263), (-0.5028, -0.6427, -0.1787), (-0.5028, -0.6427, -0.03018), (-0.5028, -0.01944, -0.1787), (-0.5028, -0.01944, -0.03018), (-0.5331, -0.6427, -0.1787), (-0.5331, -0.6427, -0.03018), (-0.5331, -0.01944, -0.1787), (-0.5331, -0.01944, -0.03018)], [], [(21, 11, 1, 16), (20, 17, 4, 13), (11, 0, 5, 13), (16, 1, 4, 17), (13, 5, 10, 12), (18, 7, 9, 19), (19, 20, 3, 2), (5, 19, 2, 10), (2, 3, 12, 10), (1, 11, 13, 4), (20, 13, 12, 3), (18, 0, 11, 21), (7, 18, 21, 15), (9, 14, 20, 19), (0, 18, 19, 5), (6, 16, 17, 8), (14, 8, 17, 20), (15, 21, 16, 6), (23, 25, 24, 22), (27, 26, 28, 29), (25, 23, 27, 29), (23, 22, 26, 27), (22, 24, 28, 26), (31, 30, 32, 33), (35, 37, 36, 34), (32, 30, 34, 36), (33, 32, 36, 37), (31, 33, 37, 35), (30, 31, 35, 34)])
me_plane_034.polygons.foreach_set('material_index', [0, 0, 0, 0, 1, 0, 1, 1, 1, 0, 1, 0, 0, 0, 0, 0, 0, 0, 1, 1, 0, 1, 1, 1, 1, 1, 1, 1, 1])
_uv = me_plane_034.uv_layers.new(name='UVMap')
_uv.uv.foreach_set('vector', [0.0, 1.0, 0.0, 1.0, 0.0, 1.0, 0.0, 1.0, 0.0, 1.0, 0.0, 1.0, 0.0, 1.0, 0.0, 1.0, 0.0, 1.0, 0.0, 1.0, 0.0, 1.0, 0.0, 1.0, 0.0, 1.0, 0.0, 1.0, 0.0, 1.0, 0.0, 1.0, 0.0, 1.0, 0.0, 1.0, 0.0, 1.0, 0.0, 1.0, 0.0, 1.0, 0.0, 1.0, 0.0, 1.0, 0.0, 1.0, 0.0, 1.0, 0.0, 1.0, 0.0, 1.0, 0.0, 1.0, 0.0, 1.0, 0.0, 1.0, 0.0, 1.0, 0.0, 1.0, 0.0, 1.0, 0.0, 1.0, 0.0, 1.0, 0.0, 1.0, 0.0, 1.0, 0.0, 1.0, 0.0, 1.0, 0.0, 1.0, 0.0, 1.0, 0.0, 1.0, 0.0, 1.0, 0.0, 1.0, 0.0, 1.0, 0.0, 1.0, 0.0, 1.0, 0.0, 1.0, 0.0, 1.0, 0.0, 1.0, 0.0, 1.0, 0.0, 1.0, 0.0, 1.0, 0.0, 1.0, 0.0, 1.0, 0.0, 1.0, 0.0, 1.0, 0.0, 1.0, 0.0, 1.0, 0.0, 1.0, 0.0, 1.0, 0.0, 1.0, 0.0, 1.0, 0.0, 1.0, 0.0, 1.0, 0.0, 1.0, 0.0, 1.0, 0.0, 1.0, 0.0, 1.0, 0.0, 1.0, 0.0, 1.0, 0.0, 1.0, 0.0, 0.0, 0.0, 0.0, 0.0, 0.0, 0.0, 0.0, 0.0, 0.0, 0.0, 0.0, 0.0, 0.0, 0.0, 0.0, 0.0, 0.0, 0.0, 0.0, 0.0, 0.0, 0.0, 0.0, 0.0, 0.0, 0.0, 0.0, 0.0, 0.0, 0.0, 0.0, 0.0, 0.0, 0.0, 0.0, 0.0, 0.0, 0.0, 0.0, 0.0, 0.0, 0.0, 0.0, 0.0, 0.0, 0.0, 0.0, 0.0, 0.0, 0.0, 0.0, 0.0, 0.0, 0.0, 0.0, 0.0, 0.0, 0.0, 0.0, 0.0, 0.0, 0.0, 0.0, 0.0, 0.0, 0.0, 0.0, 0.0, 0.0, 0.0, 0.0, 0.0, 0.0, 0.0, 0.0, 0.0, 0.0, 0.0, 0.0, 0.0, 0.0, 0.0, 0.0, 0.0, 0.0, 0.0, 0.0])
me_plane_034.materials.append(mat_countertop)
me_plane_034.materials.append(mat_wood)
me_plane_034.use_remesh_fix_poles = True
me_plane_034.use_remesh_preserve_attributes = False
me_plane_034.update()
me_plane_035 = bpy.data.meshes.new('Plane.035')
me_plane_035.from_pydata([(4.567, 2.997, -0.007518), (3.459, 2.997, -0.007518), (4.567, 2.997, 3.338), (3.459, 2.997, 3.338), (3.459, 0.9914, -0.007518), (4.567, 0.9914, -0.007518), (3.459, 0.9914, 3.338), (4.567, 0.9914, 3.338)], [], [(1, 3, 2, 0), (4, 5, 7, 6), (0, 2, 7, 5), (2, 3, 6, 7), (3, 1, 4, 6), (1, 0, 5, 4)])
_uv = me_plane_035.uv_layers.new(name='UVMap')
_uv.uv.foreach_set('vector', [0.0, 1.0, 0.0, 1.0, 0.0, 1.0, 0.0, 1.0, 0.0, 1.0, 0.0, 1.0, 0.0, 1.0, 0.0, 1.0, 0.0, 1.0, 0.0, 1.0, 0.0, 1.0, 0.0, 1.0, 0.0, 1.0, 0.0, 1.0, 0.0, 1.0, 0.0, 1.0, 0.0, 1.0, 0.0, 1.0, 0.0, 1.0, 0.0, 1.0, 0.0, 1.0, 0.0, 1.0, 0.0, 1.0, 0.0, 1.0])
me_plane_035.materials.append(mat_blackmetal)
me_plane_035.use_remesh_fix_poles = True
me_plane_035.use_remesh_preserve_attributes = False
me_plane_035.update()
me_plane_026 = bpy.data.meshes.new('Plane.026')
me_plane_026.from_pydata([(-1.0, -1.0, 0.0), (1.0, -1.0, 0.0), (-1.0, -0.01038, 0.0), (-1.0, -0.1185, 0.0), (1.0, -0.1185, 0.0), (-0.2813, -1.0, 0.0), (-0.2813, -0.01038, 0.0), (-0.2813, -0.1185, 0.0), (0.09458, -1.0, 0.0), (0.09458, -0.01038, 0.0), (0.09458, -0.1185, 0.0), (0.3821, -1.0, 0.0), (0.3821, -0.01038, 0.0), (0.3821, -0.1185, 0.0), (0.729, -1.0, 0.0), (0.729, -0.01038, 0.0), (0.729, -0.1185, 0.0), (1.0, -0.01038, 0.0)], [], [(16, 4, 17, 15), (14, 1, 4, 16), (0, 5, 7, 3), (3, 7, 6, 2), (5, 8, 10, 7), (7, 10, 9, 6), (8, 11, 13, 10), (10, 13, 12, 9), (11, 14, 16, 13), (13, 16, 15, 12)])
_uv = me_plane_026.uv_layers.new(name='UVMap')
_uv.uv.foreach_set('vector', [0.8645, 0.4408, 1.0, 0.4408, 1.0, 0.4948, 0.8645, 0.4948, 0.8645, 0.0, 1.0, 0.0, 1.0, 0.4408, 0.8645, 0.4408, 0.0, 0.0, 0.3593, 0.0, 0.3593, 0.4408, 0.0, 0.4408, 0.0, 0.4408, 0.3593, 0.4408, 0.3593, 0.4948, 0.0, 0.4948, 0.3593, 0.0, 0.5473, 0.0, 0.5473, 0.4408, 0.3593, 0.4408, 0.3593, 0.4408, 0.5473, 0.4408, 0.5473, 0.4948, 0.3593, 0.4948, 0.5473, 0.0, 0.691, 0.0, 0.691, 0.4408, 0.5473, 0.4408, 0.5473, 0.4408, 0.691, 0.4408, 0.691, 0.4948, 0.5473, 0.4948, 0.691, 0.0, 0.8645, 0.0, 0.8645, 0.4408, 0.691, 0.4408, 0.691, 0.4408, 0.8645, 0.4408, 0.8645, 0.4948, 0.691, 0.4948])
me_plane_026.use_remesh_fix_poles = True
me_plane_026.use_remesh_preserve_attributes = False
me_plane_026.update()
me_plane_027 = bpy.data.meshes.new('Plane.027')
me_plane_027.from_pydata([(-1.0, -1.0, 0.0), (-1.0, -0.01038, 0.0), (-1.0, -0.1185, 0.0), (-1.0, -1.0, 4.0), (-1.0, -0.01038, 4.0), (-1.0, -0.1185, 4.0), (-1.0, -1.0, 0.0), (1.0, -1.0, 0.0), (1.0, -0.1185, 0.0), (-0.2813, -1.0, 0.0), (0.09458, -1.0, 0.0), (0.3821, -1.0, 0.0), (0.729, -1.0, 0.0), (-1.0, -1.0, 4.0), (1.0, -1.0, 4.0), (1.0, -0.1185, 4.0), (-0.2813, -1.0, 4.0), (0.09458, -1.0, 4.0), (0.3821, -1.0, 4.0), (0.729, -1.0, 4.0), (-0.2813, -1.0, 3.013), (0.09458, -1.0, 3.013), (1.0, -1.0, 3.013), (1.0, -0.1185, 3.013), (0.729, -1.0, 3.013), (0.3821, -1.0, 3.013), (1.0, -0.01038, 3.013), (-1.0, -1.0, 3.013), (1.0, -0.01038, 0.0), (1.0, -0.01038, 4.0)], [], [(0, 2, 5, 3), (2, 1, 4, 5), (21, 20, 16, 17), (23, 22, 14, 15), (22, 24, 19, 14), (25, 21, 17, 18), (26, 23, 15, 29), (24, 25, 18, 19), (20, 27, 13, 16), (9, 6, 27, 20), (28, 8, 23, 26), (11, 10, 21, 25), (7, 12, 24, 22), (8, 7, 22, 23)])
_uv = me_plane_027.uv_layers.new(name='UVMap')
_uv.uv.foreach_set('vector', [0.0, 0.0, 0.0, 0.0, 0.0, 0.0, 0.0, 0.0, 0.0, 0.0, 0.0, 0.0, 0.0, 0.0, 0.0, 0.0, 0.0, 0.0, 0.0, 0.0, 0.0, 0.0, 0.0, 0.0, 0.0, 0.0, 0.0, 0.0, 0.0, 0.0, 0.0, 0.0, 0.0, 0.0, 0.0, 0.0, 0.0, 0.0, 0.0, 0.0, 0.0, 0.0, 0.0, 0.0, 0.0, 0.0, 0.0, 0.0, 0.0, 0.0, 0.0, 0.0, 0.0, 0.0, 0.0, 0.0, 0.0, 0.0, 0.0, 0.0, 0.0, 0.0, 0.0, 0.0, 0.0, 0.0, 0.0, 0.0, 0.0, 0.0, 0.0, 0.0, 0.0, 0.0, 0.0, 0.0, 0.0, 0.0, 0.0, 0.0, 0.0, 0.0, 0.0, 0.0, 0.0, 0.0, 0.0, 0.0, 0.0, 0.0, 0.0, 0.0, 0.0, 0.0, 0.0, 0.0, 0.0, 0.0, 0.0, 0.0, 0.0, 0.0, 0.0, 0.0, 0.0, 0.0, 0.0, 0.0, 0.0, 0.0, 0.0, 0.0])
me_plane_027.use_remesh_fix_poles = True
me_plane_027.use_remesh_preserve_attributes = False
me_plane_027.update()
me_plane_003 = bpy.data.meshes.new('Plane.003')
me_plane_003.from_pydata([(1.013, -0.008398, 0.0), (1.013, -0.7456, 0.0), (1.236, -0.008398, 0.0), (2.258, -0.008398, 0.0), (1.236, 0.1035, 0.0), (1.236, -0.7456, 0.0), (1.236, -0.9948, 0.0), (2.34, -0.7456, 0.0), (2.34, -0.9948, 0.0), (2.586, -0.7456, 0.0), (2.586, -0.008398, 0.0), (2.586, 0.1035, 0.0), (2.258, 0.1035, 0.0), (1.013, -0.9948, 0.0), (1.47, -0.008398, 0.0), (1.47, -0.7456, 0.0), (1.47, 0.1035, 0.0), (1.47, -0.9948, 0.0), (1.91, -0.008398, 0.0), (1.91, -0.7456, 0.0), (1.91, 0.1035, 0.0), (1.91, -0.9948, 0.0), (1.236, -0.9948, 0.0), (1.013, -0.9948, 0.0), (1.47, -0.9948, 0.0), (1.236, -0.9948, 4.0), (1.013, -0.9948, 4.0), (1.47, -0.9948, 4.0), (2.34, -0.9948, 0.0), (1.91, -0.9948, 0.0), (2.34, -0.9948, 4.0), (1.91, -0.9948, 4.0), (2.34, -0.7456, 0.0), (2.34, -0.9948, 0.0), (2.586, -0.7456, 0.0), (2.586, -0.008398, 0.0), (2.586, 0.1035, 0.0), (2.34, -0.7456, 4.0), (2.34, -0.9948, 4.0), (2.586, -0.7456, 4.0), (2.586, -0.008398, 4.0), (2.586, 0.1035, 4.0), (1.013, -0.9948, 2.989), (1.236, -0.9948, 2.989), (1.47, -0.9948, 2.989), (1.91, -0.9948, 2.982), (2.34, -0.9948, 2.982), (1.013, -0.1065, 0.0), (1.236, -0.1065, 0.0), (2.258, -0.1065, 0.0), (2.586, -0.1065, 0.0), (1.47, -0.1065, 0.0), (1.91, -0.1065, 0.0), (1.47, -0.7456, 0.0), (1.47, -0.9948, 0.0), (1.47, -0.1065, 0.0), (1.47, -0.7456, 4.0), (1.47, -0.9948, 4.0), (1.47, -0.1065, 4.0), (1.236, -0.008398, 0.0), (1.236, -0.1065, 0.0), (1.47, -0.1065, 0.0), (1.236, -0.008398, 4.0), (1.236, -0.1065, 4.0), (1.47, -0.1065, 4.0), (2.217, -0.008398, 0.0), (2.217, -0.7456, 0.0), (2.217, 0.1035, 0.0), (2.217, -0.9948, 0.0), (2.217, -0.1065, 0.0), (2.258, -0.008398, 0.0), (2.258, 0.1035, 0.0), (2.258, -0.1065, 0.0), (2.586, -0.1065, 0.0), (2.258, -0.008398, 4.0), (2.258, 0.1035, 4.0), (2.258, -0.1065, 4.0), (2.586, -0.1065, 4.0), (1.236, 0.1035, 0.0), (2.258, 0.1035, 0.0), (1.47, 0.1035, 0.0), (1.91, 0.1035, 0.0), (2.217, 0.1035, 0.0), (1.236, 0.1035, 4.0), (2.258, 0.1035, 4.0), (1.47, 0.1035, 4.0), (1.91, 0.1035, 4.0), (2.217, 0.1035, 4.0), (2.586, -0.4732, 0.0), (2.586, -0.4732, 4.0), (2.586, -0.4732, 0.0), (2.586, -0.4732, 4.0), (1.979, -0.4732, 0.0), (1.979, -0.4732, 4.0), (1.979, -0.7595, 0.0), (1.979, -0.7595, 4.0), (1.979, -0.9947, 0.0), (1.979, -0.9947, 4.0), (1.979, -0.7595, 0.0), (1.979, -0.7595, 4.0), (2.347, -0.7595, 0.0), (2.347, -0.7595, 4.0)], [], [(48, 47, 1, 5), (51, 48, 5, 15), (65, 3, 12, 67), (15, 5, 6, 17), (5, 1, 13, 6), (49, 7, 9, 50), (12, 3, 10, 11), (19, 15, 17, 21), (2, 14, 16, 4), (52, 51, 15, 19), (69, 52, 19, 66), (66, 19, 21, 68), (14, 18, 20, 16), (43, 42, 26, 25), (44, 43, 25, 27), (46, 45, 31, 30), (32, 33, 38, 37), (36, 35, 40, 41), (34, 32, 37, 39), (88, 34, 39, 89), (24, 22, 43, 44), (22, 23, 42, 43), (28, 29, 45, 46), (45, 44, 27, 31), (65, 18, 52, 69), (18, 14, 51, 52), (3, 49, 50, 10), (14, 2, 48, 51), (2, 0, 47, 48), (55, 53, 56, 58), (53, 54, 57, 56), (60, 61, 64, 63), (59, 60, 63, 62), (3, 65, 69, 49), (7, 66, 68, 8), (49, 69, 66, 7), (18, 65, 67, 20), (72, 73, 77, 76), (70, 72, 76, 74), (70, 71, 75, 74), (78, 80, 85, 83), (80, 81, 86, 85), (82, 79, 84, 87), (81, 82, 87, 86), (35, 88, 89, 40), (90, 91, 93, 92), (92, 93, 95, 94), (94, 95, 97, 96), (98, 99, 101, 100)])
_uv = me_plane_003.uv_layers.new(name='UVMap')
_uv.uv.foreach_set('vector', [0.0, 0.0, 0.0, 0.0, 0.0, 0.0, 0.0, 0.0, 0.0, 0.0, 0.0, 0.0, 0.0, 0.0, 0.0, 0.0, 0.0, 0.0, 0.0, 0.0, 0.0, 0.0, 0.0, 0.0, 0.0, 0.0, 0.0, 0.0, 0.0, 0.0, 0.0, 0.0, 0.0, 0.0, 0.0, 0.0, 0.0, 0.0, 0.0, 0.0, 0.0, 0.0, 0.0, 0.0, 0.0, 0.0, 0.0, 0.0, 0.0, 0.0, 0.0, 0.0, 0.0, 0.0, 0.0, 0.0, 0.0, 0.0, 0.0, 0.0, 0.0, 0.0, 0.0, 0.0, 0.0, 0.0, 0.0, 0.0, 0.0, 0.0, 0.0, 0.0, 0.0, 0.0, 0.0, 0.0, 0.0, 0.0, 0.0, 0.0, 0.0, 0.0, 0.0, 0.0, 0.0, 0.0, 0.0, 0.0, 0.0, 0.0, 0.0, 0.0, 0.0, 0.0, 0.0, 0.0, 0.0, 0.0, 0.0, 0.0, 0.0, 0.0, 0.0, 0.0, 0.0, 0.0, 0.0, 0.0, 0.0, 0.0, 0.0, 0.0, 0.0, 0.0, 0.0, 0.0, 0.0, 0.0, 0.0, 0.0, 0.0, 0.0, 0.0, 0.0, 0.0, 0.0, 0.0, 0.0, 0.0, 0.0, 0.0, 0.0, 0.0, 0.0, 0.0, 0.0, 0.0, 0.0, 0.0, 0.0, 0.0, 0.0, 0.0, 0.0, 0.0, 0.0, 0.0, 0.0, 0.0, 0.0, 0.0, 0.0, 0.0, 0.0, 0.0, 0.0, 0.0, 0.0, 0.0, 0.0, 0.0, 0.0, 0.0, 0.0, 0.0, 0.0, 0.0, 0.0, 0.0, 0.0, 0.0, 0.0, 0.0, 0.0, 0.0, 0.0, 0.0, 0.0, 0.0, 0.0, 0.0, 0.0, 0.0, 0.0, 0.0, 0.0, 0.0, 0.0, 0.0, 0.0, 0.0, 0.0, 0.0, 0.0, 0.0, 0.0, 0.0, 0.0, 0.0, 0.0, 0.0, 0.0, 0.0, 0.0, 0.0, 0.0, 0.0, 0.0, 0.0, 0.0, 0.0, 0.0, 0.0, 0.0, 0.0, 0.0, 0.0, 0.0, 0.0, 0.0, 0.0, 0.0, 0.0, 0.0, 0.0, 0.0, 0.0, 0.0, 0.0, 0.0, 0.0, 0.0, 0.0, 0.0, 0.0, 0.0, 0.0, 0.0, 0.0, 0.0, 0.0, 0.0, 0.0, 0.0, 0.0, 0.0, 0.0, 0.0, 0.0, 0.0, 0.0, 0.0, 0.0, 0.0, 0.0, 0.0, 0.0, 0.0, 0.0, 0.0, 0.0, 0.0, 0.0, 0.0, 0.0, 0.0, 0.0, 0.0, 0.0, 0.0, 0.0, 0.0, 0.0, 0.0, 0.0, 0.0, 0.0, 0.0, 0.0, 0.0, 0.0, 0.0, 0.0, 0.0, 0.0, 0.0, 0.0, 0.0, 0.0, 0.0, 0.0, 0.0, 0.0, 0.0, 0.0, 0.0, 0.0, 0.0, 0.0, 0.0, 0.0, 0.0, 0.0, 0.0, 0.0, 0.0, 0.0, 0.0, 0.0, 0.0, 0.0, 0.0, 0.0, 0.0, 0.0, 0.0, 0.0, 0.0, 0.0, 0.0, 0.0, 0.0, 0.0, 0.0, 0.0, 0.0, 0.0, 0.0, 0.0, 0.0, 0.0, 0.0, 0.0, 0.0, 0.0, 0.0, 0.0, 0.0, 0.0, 0.0, 0.0, 0.0, 0.0, 0.0, 0.0, 0.0, 0.0, 0.0, 0.0, 0.0, 0.0, 0.0, 0.0, 0.0, 0.0, 0.0, 0.0, 0.0, 0.0, 0.0, 0.0, 0.0, 0.0, 0.0, 0.0, 0.0, 0.0, 0.0, 0.0, 0.0, 0.0, 0.0, 0.0, 0.0, 0.0, 0.0, 0.0, 0.0, 0.0, 0.0, 0.0, 0.0, 0.0, 0.0, 0.0, 0.0, 0.0, 0.0, 0.0, 0.0, 0.0, 0.0])
me_plane_003.use_remesh_fix_poles = True
me_plane_003.use_remesh_preserve_attributes = False
me_plane_003.update()
me_plane = bpy.data.meshes.new('Plane')
me_plane.from_pydata([(-1.003, -1.0, 0.0), (0.09535, -1.0, 0.0), (-1.003, -1.725, 0.0), (0.09535, -1.725, 0.0)], [], [(1, 0, 2, 3)])
_uv = me_plane.uv_layers.new(name='UVMap')
_uv.uv.foreach_set('vector', [0.0, 0.0, 0.0, 0.0, 0.0, 0.0, 0.0, 0.0])
me_plane.use_remesh_fix_poles = True
me_plane.use_remesh_preserve_attributes = False
me_plane.update()
me_plane_010 = bpy.data.meshes.new('Plane.010')
me_plane_010.from_pydata([(-1.002, -0.9996, 0.03093), (-1.002, -1.725, 0.03093), (-1.002, -0.9996, 1.226), (-1.002, -1.725, 1.226), (-1.002, -1.694, 0.03093), (-1.002, -1.662, 0.03093), (-1.002, -1.631, 0.03093), (-1.002, -1.599, 0.03093), (-1.002, -1.568, 0.03093), (-1.002, -1.536, 0.03093), (-1.002, -1.505, 0.03093), (-1.002, -1.473, 0.03093), (-1.002, -1.442, 0.03093), (-1.002, -1.41, 0.03093), (-1.002, -1.379, 0.03093), (-1.002, -1.347, 0.03093), (-1.002, -1.316, 0.03093), (-1.002, -1.284, 0.03093), (-1.002, -1.253, 0.03093), (-1.002, -1.221, 0.03093), (-1.002, -1.189, 0.03093), (-1.002, -1.158, 0.03093), (-1.002, -1.126, 0.03093), (-1.002, -1.095, 0.03093), (-1.002, -1.063, 0.03093), (-1.002, -1.032, 0.03093), (-1.002, -1.694, 1.226), (-1.002, -1.662, 1.226), (-1.002, -1.631, 1.226), (-1.002, -1.599, 1.226), (-1.002, -1.568, 1.226), (-1.002, -1.536, 1.226), (-1.002, -1.505, 1.226), (-1.002, -1.473, 1.226), (-1.002, -1.442, 1.226), (-1.002, -1.41, 1.226), (-1.002, -1.379, 1.226), (-1.002, -1.347, 1.226), (-1.002, -1.316, 1.226), (-1.002, -1.284, 1.226), (-1.002, -1.253, 1.226), (-1.002, -1.221, 1.226), (-1.002, -1.189, 1.226), (-1.002, -1.158, 1.226), (-1.002, -1.126, 1.226), (-1.002, -1.095, 1.226), (-1.002, -1.063, 1.226), (-1.002, -1.032, 1.226), (0.02339, -1.725, 0.03093), (-0.04984, -1.725, 0.03093), (-0.1231, -1.725, 0.03093), (-0.1963, -1.725, 0.03093), (-0.2695, -1.725, 0.03093), (-0.3428, -1.725, 0.03093), (-0.416, -1.725, 0.03093), (-0.4892, -1.725, 0.03093), (-0.5625, -1.725, 0.03093), (-0.6357, -1.725, 0.03093), (-0.7089, -1.725, 0.03093), (-0.7822, -1.725, 0.03093), (-0.8554, -1.725, 0.03093), (-0.9286, -1.725, 0.03093), (0.02339, -1.725, 1.226), (-0.04984, -1.725, 1.226), (-0.1231, -1.725, 1.226), (-0.1963, -1.725, 1.226), (-0.2695, -1.725, 1.226), (-0.3428, -1.725, 1.226), (-0.416, -1.725, 1.226), (-0.4892, -1.725, 1.226), (-0.5625, -1.725, 1.226), (-0.6357, -1.725, 1.226), (-0.7089, -1.725, 1.226), (-0.7822, -1.725, 1.226), (-0.8554, -1.725, 1.226), (-0.9286, -1.725, 1.226), (-1.002, -0.9996, 1.226), (-1.002, -1.725, 1.226), (-1.002, -0.9996, 1.226), (-1.002, -1.725, 1.226), (-0.9677, -0.9996, 1.226), (-0.9677, -1.725, 1.226), (-1.002, -1.708, 1.226), (-0.9677, -1.708, 1.226), (0.09829, -1.725, 1.226), (0.09829, -1.708, 1.226)], [(76, 78), (77, 79)], [(25, 0, 2, 47), (1, 4, 26, 3), (5, 6, 28, 27), (7, 8, 30, 29), (9, 10, 32, 31), (11, 12, 34, 33), (13, 14, 36, 35), (15, 16, 38, 37), (17, 18, 40, 39), (19, 20, 42, 41), (21, 22, 44, 43), (23, 24, 46, 45), (48, 49, 63, 62), (50, 51, 65, 64), (52, 53, 67, 66), (54, 55, 69, 68), (56, 57, 71, 70), (58, 59, 73, 72), (60, 61, 75, 74), (82, 79, 81, 83), (78, 82, 83, 80), (83, 81, 84, 85)])
_uv = me_plane_010.uv_layers.new(name='UVMap')
_uv.uv.foreach_set('vector', [0.0, 0.0, 0.0, 0.0, 0.0, 0.0, 0.0, 0.0, 0.0, 0.0, 0.0, 0.0, 0.0, 0.0, 0.0, 0.0, 0.0, 0.0, 0.0, 0.0, 0.0, 0.0, 0.0, 0.0, 0.0, 0.0, 0.0, 0.0, 0.0, 0.0, 0.0, 0.0, 0.0, 0.0, 0.0, 0.0, 0.0, 0.0, 0.0, 0.0, 0.0, 0.0, 0.0, 0.0, 0.0, 0.0, 0.0, 0.0, 0.0, 0.0, 0.0, 0.0, 0.0, 0.0, 0.0, 0.0, 0.0, 0.0, 0.0, 0.0, 0.0, 0.0, 0.0, 0.0, 0.0, 0.0, 0.0, 0.0, 0.0, 0.0, 0.0, 0.0, 0.0, 0.0, 0.0, 0.0, 0.0, 0.0, 0.0, 0.0, 0.0, 0.0, 0.0, 0.0, 0.0, 0.0, 0.0, 0.0, 0.0, 0.0, 0.0, 0.0, 0.0, 0.0, 0.0, 0.0, 0.0, 0.0, 0.0, 0.0, 0.0, 0.0, 0.0, 0.0, 0.0, 0.0, 0.0, 0.0, 0.0, 0.0, 0.0, 0.0, 0.0, 0.0, 0.0, 0.0, 0.0, 0.0, 0.0, 0.0, 0.0, 0.0, 0.0, 0.0, 0.0, 0.0, 0.0, 0.0, 0.0, 0.0, 0.0, 0.0, 0.0, 0.0, 0.0, 0.0, 0.0, 0.0, 0.0, 0.0, 0.0, 0.0, 0.0, 0.0, 0.0, 0.0, 0.0, 0.0, 0.0, 0.0, 0.0, 0.0, 0.0, 0.0, 0.0, 0.0, 0.0, 0.0, 0.0, 0.0, 0.0, 0.0, 0.0, 0.0, 0.0, 0.0, 0.0, 0.0, 0.0, 0.0, 0.0, 0.0, 0.0, 0.0, 0.0, 0.0])
me_plane_010.use_remesh_fix_poles = True
me_plane_010.use_remesh_preserve_attributes = False
me_plane_010.update()
me_plane_022 = bpy.data.meshes.new('Plane.022')
me_plane_022.from_pydata([(0.9547, -0.9506, 0.6616), (0.9547, 0.8311, 0.6616), (-0.5593, -0.9506, 0.6616), (-0.5593, 0.8311, 0.6616), (-0.5593, -0.9506, -0.2134), (0.9547, -0.9506, -0.2134), (0.9547, 0.8311, -0.2134), (-0.5593, 0.8311, -0.2134), (0.4889, -0.9506, 0.6616), (0.4889, 0.8311, 0.6616), (0.4889, -0.9506, -0.2134), (0.4889, 0.8311, -0.2134), (0.4889, -0.9506, 2.176), (0.9547, -0.9506, 2.176), (0.9547, 0.8311, 2.176), (0.4889, 0.8311, 2.176)], [], [(8, 9, 15, 12), (10, 5, 6, 11), (3, 2, 4, 7), (0, 1, 6, 5), (9, 3, 7, 11), (8, 0, 5, 10), (2, 8, 10, 4), (1, 9, 11, 6), (4, 10, 11, 7), (2, 3, 9, 8), (12, 15, 14, 13), (9, 1, 14, 15), (0, 8, 12, 13), (1, 0, 13, 14)])
_uv = me_plane_022.uv_layers.new(name='UVMap')
_uv.uv.foreach_set('vector', [0.8516, 0.0, 0.8516, 1.0, 0.8516, 1.0, 0.8516, 0.0, 0.8516, 0.0, 1.0, 0.0, 1.0, 1.0, 0.8516, 1.0, 0.5178, 1.0, 0.5178, 0.0, 0.5178, 0.0, 0.5178, 1.0, 1.0, 0.0, 1.0, 1.0, 1.0, 1.0, 1.0, 0.0, 0.8516, 1.0, 0.5178, 1.0, 0.5178, 1.0, 0.8516, 1.0, 0.8516, 0.0, 1.0, 0.0, 1.0, 0.0, 0.8516, 0.0, 0.5178, 0.0, 0.8516, 0.0, 0.8516, 0.0, 0.5178, 0.0, 1.0, 1.0, 0.8516, 1.0, 0.8516, 1.0, 1.0, 1.0, 0.5178, 0.0, 0.8516, 0.0, 0.8516, 1.0, 0.5178, 1.0, 0.5178, 0.0, 0.5178, 1.0, 0.8516, 1.0, 0.8516, 0.0, 0.8516, 0.0, 0.8516, 1.0, 1.0, 1.0, 1.0, 0.0, 0.8516, 1.0, 1.0, 1.0, 1.0, 1.0, 0.8516, 1.0, 1.0, 0.0, 0.8516, 0.0, 0.8516, 0.0, 1.0, 0.0, 1.0, 1.0, 1.0, 0.0, 1.0, 0.0, 1.0, 1.0])
me_plane_022.use_remesh_fix_poles = True
me_plane_022.use_remesh_preserve_attributes = False
me_plane_022.update()
me_plane_023 = bpy.data.meshes.new('Plane.023')
me_plane_023.from_pydata([(0.9547, -0.9506, 0.6616), (0.9547, 0.8311, 0.6616), (-0.5593, -0.9506, 0.6616), (-0.5593, 0.8311, 0.6616), (-0.5593, -0.9506, -0.2134), (0.9547, -0.9506, -0.2134), (0.9547, 0.8311, -0.2134), (-0.5593, 0.8311, -0.2134), (0.4889, -0.9506, 0.6616), (0.4889, 0.8311, 0.6616), (0.4889, -0.9506, -0.2134), (0.4889, 0.8311, -0.2134), (0.4889, -0.9506, 2.176), (0.9547, -0.9506, 2.176), (0.9547, 0.8311, 2.176), (0.4889, 0.8311, 2.176)], [], [(8, 9, 15, 12), (10, 5, 6, 11), (3, 2, 4, 7), (0, 1, 6, 5), (9, 3, 7, 11), (8, 0, 5, 10), (2, 8, 10, 4), (1, 9, 11, 6), (4, 10, 11, 7), (2, 3, 9, 8), (12, 15, 14, 13), (9, 1, 14, 15), (0, 8, 12, 13), (1, 0, 13, 14)])
_uv = me_plane_023.uv_layers.new(name='UVMap')
_uv.uv.foreach_set('vector', [0.8516, 0.0, 0.8516, 1.0, 0.8516, 1.0, 0.8516, 0.0, 0.8516, 0.0, 1.0, 0.0, 1.0, 1.0, 0.8516, 1.0, 0.5178, 1.0, 0.5178, 0.0, 0.5178, 0.0, 0.5178, 1.0, 1.0, 0.0, 1.0, 1.0, 1.0, 1.0, 1.0, 0.0, 0.8516, 1.0, 0.5178, 1.0, 0.5178, 1.0, 0.8516, 1.0, 0.8516, 0.0, 1.0, 0.0, 1.0, 0.0, 0.8516, 0.0, 0.5178, 0.0, 0.8516, 0.0, 0.8516, 0.0, 0.5178, 0.0, 1.0, 1.0, 0.8516, 1.0, 0.8516, 1.0, 1.0, 1.0, 0.5178, 0.0, 0.8516, 0.0, 0.8516, 1.0, 0.5178, 1.0, 0.5178, 0.0, 0.5178, 1.0, 0.8516, 1.0, 0.8516, 0.0, 0.8516, 0.0, 0.8516, 1.0, 1.0, 1.0, 1.0, 0.0, 0.8516, 1.0, 1.0, 1.0, 1.0, 1.0, 0.8516, 1.0, 1.0, 0.0, 0.8516, 0.0, 0.8516, 0.0, 1.0, 0.0, 1.0, 1.0, 1.0, 0.0, 1.0, 0.0, 1.0, 1.0])
me_plane_023.use_remesh_fix_poles = True
me_plane_023.use_remesh_preserve_attributes = False
me_plane_023.update()
me_plane_021 = bpy.data.meshes.new('Plane.021')
me_plane_021.from_pydata([(0.9547, -0.9506, 0.6616), (0.9547, 0.8311, 0.6616), (-0.5593, -0.9506, 0.6616), (-0.5593, 0.8311, 0.6616), (-0.5593, -0.9506, -0.2134), (0.9547, -0.9506, -0.2134), (0.9547, 0.8311, -0.2134), (-0.5593, 0.8311, -0.2134)], [], [(2, 3, 1, 0), (4, 5, 6, 7), (3, 2, 4, 7), (0, 1, 6, 5), (1, 3, 7, 6), (2, 0, 5, 4)])
_uv = me_plane_021.uv_layers.new(name='UVMap')
_uv.uv.foreach_set('vector', [0.5178, 0.0, 0.5178, 1.0, 1.0, 1.0, 1.0, 0.0, 0.5178, 0.0, 1.0, 0.0, 1.0, 1.0, 0.5178, 1.0, 0.5178, 1.0, 0.5178, 0.0, 0.5178, 0.0, 0.5178, 1.0, 1.0, 0.0, 1.0, 1.0, 1.0, 1.0, 1.0, 0.0, 1.0, 1.0, 0.5178, 1.0, 0.5178, 1.0, 1.0, 1.0, 0.5178, 0.0, 1.0, 0.0, 1.0, 0.0, 0.5178, 0.0])
me_plane_021.use_remesh_fix_poles = True
me_plane_021.use_remesh_preserve_attributes = False
me_plane_021.update()
me_plane_024 = bpy.data.meshes.new('Plane.024')
me_plane_024.from_pydata([(4.803, -2.386, 0.478), (4.803, 2.266, 0.478), (-1.469, -2.386, 0.478), (-1.469, 2.266, 0.478), (-1.469, -2.386, -0.7657), (4.803, -2.386, -0.7657), (4.803, 2.266, -0.7657), (-1.469, 2.266, -0.7657)], [], [(2, 3, 1, 0), (4, 5, 6, 7), (3, 2, 4, 7), (0, 1, 6, 5), (1, 3, 7, 6), (2, 0, 5, 4)])
_uv = me_plane_024.uv_layers.new(name='UVMap')
_uv.uv.foreach_set('vector', [0.5178, 0.0, 0.5178, 1.0, 1.0, 1.0, 1.0, 0.0, 0.5178, 0.0, 1.0, 0.0, 1.0, 1.0, 0.5178, 1.0, 0.5178, 1.0, 0.5178, 0.0, 0.5178, 0.0, 0.5178, 1.0, 1.0, 0.0, 1.0, 1.0, 1.0, 1.0, 1.0, 0.0, 1.0, 1.0, 0.5178, 1.0, 0.5178, 1.0, 1.0, 1.0, 0.5178, 0.0, 1.0, 0.0, 1.0, 0.0, 0.5178, 0.0])
me_plane_024.use_remesh_fix_poles = True
me_plane_024.use_remesh_preserve_attributes = False
me_plane_024.update()
me_plane_002 = bpy.data.meshes.new('Plane.002')
me_plane_002.from_pydata([(0.1045, -1.0, 0.0), (2.346, -1.0, 0.0), (0.1045, -1.725, 0.0), (2.346, -1.725, 0.0)], [], [(1, 0, 2, 3)])
_uv = me_plane_002.uv_layers.new(name='UVMap')
_uv.uv.foreach_set('vector', [0.0, 0.0, 0.0, 0.0, 0.0, 0.0, 0.0, 0.0])
me_plane_002.use_remesh_fix_poles = True
me_plane_002.use_remesh_preserve_attributes = False
me_plane_002.update()
me_plane_025 = bpy.data.meshes.new('Plane.025')
me_plane_025.from_pydata([(0.1045, -1.0, 0.0), (0.1045, -1.725, 0.0), (0.1045, -1.0, 4.0), (0.1045, -1.725, 4.0), (0.1045, -1.725, 0.0), (2.346, -1.725, 0.0), (0.1045, -1.725, 4.0), (2.346, -1.725, 4.0), (2.346, -1.0, 0.0), (2.346, -1.725, 0.0), (2.346, -1.0, 4.0), (2.346, -1.725, 4.0)], [], [(1, 0, 2, 3), (5, 4, 6, 7), (8, 9, 11, 10)])
_uv = me_plane_025.uv_layers.new(name='UVMap')
_uv.uv.foreach_set('vector', [0.0, 0.0, 0.0, 0.0, 0.0, 0.0, 0.0, 0.0, 0.0, 0.0, 0.0, 0.0, 0.0, 0.0, 0.0, 0.0, 0.0, 0.0, 0.0, 0.0, 0.0, 0.0, 0.0, 0.0])
me_plane_025.use_remesh_fix_poles = True
me_plane_025.use_remesh_preserve_attributes = False
me_plane_025.update()
me_plane_009 = bpy.data.meshes.new('Plane.009')
me_plane_009.from_pydata([(-3.489, -1.264, 3.0), (-3.489, 1.365, 3.0), (4.616, -1.264, 3.0), (4.616, 1.365, 3.0)], [], [(0, 2, 3, 1)])
_uv = me_plane_009.uv_layers.new(name='UVMap')
_uv.uv.foreach_set('vector', [0.3593, 0.4948, 0.5473, 0.4948, 0.5473, 0.5558, 0.3593, 0.5558])
me_plane_009.use_remesh_fix_poles = True
me_plane_009.use_remesh_preserve_attributes = False
me_plane_009.update()

# ---- objects
ob_referenceplane = bpy.data.objects.new('ReferencePlane', None)
ob_0_entryway = bpy.data.objects.new('0_Entryway', me_plane_004)
ob_1_entrywaybathroom = bpy.data.objects.new('1_EntrywayBathroom', me_plane_006)
ob_2_laundryroom = bpy.data.objects.new('2_LaundryRoom', me_plane_008)
ob_3_office = bpy.data.objects.new('3_Office', me_plane_007)
ob_4_workout_room = bpy.data.objects.new('4_Workout Room', me_plane_005)
ob_chair = bpy.data.objects.new('Chair', me_plane_017)
ob_coffeetable = bpy.data.objects.new('CoffeeTable', me_plane_014)
ob_couch = bpy.data.objects.new('Couch', me_plane_016)
ob_entertainmentcenter = bpy.data.objects.new('EntertainmentCenter', me_plane_018)
ob_kitchentable = bpy.data.objects.new('KitchenTable', me_plane_015)
ob_rug = bpy.data.objects.new('Rug', me_plane_020)
ob_tv = bpy.data.objects.new('TV', me_plane_019)
ob_floor_002 = bpy.data.objects.new('Floor.002', me_plane_001)
ob_kitchencounter = bpy.data.objects.new('KitchenCounter', me_plane_012)
ob_walls = bpy.data.objects.new('Walls', me_plane_011)
ob_kitchencounter_001 = bpy.data.objects.new('KitchenCounter.001', me_plane_028)
ob_kitchencounter_002 = bpy.data.objects.new('KitchenCounter.002', me_plane_029)
ob_kitchencounter_003 = bpy.data.objects.new('KitchenCounter.003', me_plane_030)
ob_kitchencounter_004 = bpy.data.objects.new('KitchenCounter.004', me_plane_031)
ob_kitchencounter_005 = bpy.data.objects.new('KitchenCounter.005', me_plane_032)
ob_ceiling = bpy.data.objects.new('Ceiling', me_plane_033)
ob_kitchencounter_006 = bpy.data.objects.new('KitchenCounter.006', me_plane_034)
ob_kitchencounter_007 = bpy.data.objects.new('KitchenCounter.007', me_plane_035)
ob_floor_003 = bpy.data.objects.new('Floor.003', me_plane_026)
ob_walls_002 = bpy.data.objects.new('Walls.002', me_plane_027)
ob_8_bathroom = bpy.data.objects.new('8_Bathroom', me_plane_003)
ob_floor = bpy.data.objects.new('Floor', me_plane)
ob_patiorailing = bpy.data.objects.new('PatioRailing', me_plane_010)
ob_patiochair = bpy.data.objects.new('PatioChair', me_plane_022)
ob_patiochair2 = bpy.data.objects.new('PatioChair2', me_plane_023)
ob_patiotable = bpy.data.objects.new('PatioTable', me_plane_021)
ob_bed = bpy.data.objects.new('Bed', me_plane_024)
ob_floor_001 = bpy.data.objects.new('Floor.001', me_plane_002)
ob_walls_001 = bpy.data.objects.new('Walls.001', me_plane_025)
ob_doorheight = bpy.data.objects.new('DoorHeight', me_plane_009)

# ---- transforms, parenting, visibility, modifiers, constraints
ob_referenceplane.location = (0.0, 0.0, 0.0)
ob_referenceplane.scale = (14.74, 14.74, 14.74)
ob_referenceplane.empty_display_type = 'IMAGE'
ob_referenceplane.empty_display_size = 5.0
ob_referenceplane.use_empty_image_alpha = True
ob_referenceplane.color = (1.0, 1.0, 1.0, 0.1437)
ob_referenceplane.show_in_front = True
ob_0_entryway.location = (-8.511, 2.313, 0.0)
ob_0_entryway.scale = (4.567, 15.17, 1.0)
ob_1_entrywaybathroom.location = (-8.511, 2.313, 0.0)
ob_1_entrywaybathroom.scale = (4.567, 15.17, 1.0)
ob_2_laundryroom.location = (-8.511, 2.313, 0.0)
ob_2_laundryroom.scale = (4.567, 15.17, 1.0)
ob_3_office.location = (-8.511, 2.313, 0.0)
ob_3_office.scale = (4.567, 15.17, 1.0)
ob_4_workout_room.location = (-8.511, 2.313, 0.0)
ob_4_workout_room.scale = (4.567, 15.17, 1.0)
ob_chair.location = (-7.287, -6.402, 0.0)
ob_chair.rotation_euler = (0.0, -0.0, -0.8595)
ob_chair.scale = (1.017, 1.017, 1.017)
ob_coffeetable.location = (-7.626, -3.084, 0.0)
ob_coffeetable.scale = (1.14, 1.14, 1.14)
ob_couch.location = (-4.985, -3.084, 0.0)
ob_couch.scale = (1.14, 1.14, 1.14)
ob_entertainmentcenter.location = (-12.52, -2.926, 0.0)
ob_entertainmentcenter.scale = (0.9701, 2.148, 1.14)
ob_kitchentable.location = (-8.926, 5.721, 0.0)
ob_kitchentable.scale = (1.14, 1.14, 1.14)
ob_rug.location = (-7.626, -3.084, 0.0)
ob_rug.scale = (1.14, 1.14, 1.14)
ob_tv.location = (-12.52, -2.926, 0.0)
ob_tv.scale = (0.9701, 2.148, 1.14)
ob_floor_002.location = (-8.511, 2.313, 0.0)
ob_floor_002.scale = (4.567, 15.17, 1.0)
ob_kitchencounter.location = (-8.141, 10.81, 0.0)
ob_kitchencounter.scale = (1.14, 1.14, 1.14)
ob_walls.location = (-8.511, 2.313, 0.0)
ob_walls.scale = (4.567, 15.17, 1.0)
ob_kitchencounter_001.location = (-8.141, 10.81, 0.0)
ob_kitchencounter_001.scale = (1.14, 1.14, 1.14)
ob_kitchencounter_002.location = (-8.141, 10.81, -0.07688)
ob_kitchencounter_002.scale = (1.14, 1.14, 1.14)
ob_kitchencounter_003.location = (-8.141, 10.81, 0.0)
ob_kitchencounter_003.scale = (1.14, 1.14, 1.14)
ob_kitchencounter_004.location = (-8.141, 10.81, -0.07688)
ob_kitchencounter_004.scale = (1.14, 1.14, 1.14)
ob_kitchencounter_005.location = (-8.141, 10.81, 0.0)
ob_kitchencounter_005.scale = (1.14, 1.14, 1.14)
ob_ceiling.location = (-8.511, 2.313, 4.006)
ob_ceiling.scale = (4.567, 15.17, 1.0)
ob_kitchencounter_006.location = (-3.601, 11.08, 0.9061)
ob_kitchencounter_006.scale = (1.14, 1.14, 1.14)
_m = ob_kitchencounter_006.modifiers.new('Mirror', 'MIRROR')
_m.use_axis = (False, True, False)
ob_kitchencounter_007.location = (-8.141, 10.81, -0.07688)
ob_kitchencounter_007.scale = (1.14, 1.14, 1.14)
ob_floor_003.location = (-8.511, 2.313, 0.0)
ob_floor_003.scale = (4.567, 15.17, 1.0)
ob_walls_002.location = (-8.511, 2.313, 0.0)
ob_walls_002.scale = (4.567, 15.17, 1.0)
ob_8_bathroom.location = (-8.511, 2.313, 0.0)
ob_8_bathroom.scale = (4.567, 15.17, 1.0)
ob_floor.location = (-8.511, 2.313, 0.0)
ob_floor.scale = (4.567, 15.17, 1.0)
ob_patiorailing.location = (-8.511, 2.313, 0.0)
ob_patiorailing.scale = (4.567, 15.17, 1.0)
ob_patiochair.location = (-10.78, -22.27, -2.328e-10)
ob_patiochair.rotation_euler = (0.0, -0.0, -0.2563)
ob_patiochair.scale = (0.8041, 0.8041, 0.8041)
ob_patiochair2.location = (-10.58, -18.34, -2.328e-10)
ob_patiochair2.rotation_euler = (0.0, -0.0, 0.2239)
ob_patiochair2.scale = (0.8041, 0.8041, 0.8041)
ob_patiotable.location = (-10.76, -20.32, 1.863e-09)
ob_patiotable.scale = (0.8041, 0.8041, 0.8041)
ob_bed.location = (-1.916, -18.53, 1.863e-09)
ob_bed.scale = (0.8041, 0.8041, 0.8041)
ob_floor_001.location = (-8.511, 2.313, 0.0)
ob_floor_001.scale = (4.567, 15.17, 1.0)
ob_walls_001.location = (-8.511, 2.313, 0.0)
ob_walls_001.scale = (4.567, 15.17, 1.0)
ob_doorheight.location = (-8.511, 2.313, 0.0)
ob_doorheight.scale = (4.567, 15.17, 1.0)
ob_doorheight.hide_render = True

# ---- collection membership
col_collection.objects.link(ob_referenceplane)
col_entryway.objects.link(ob_0_entryway)
col_entrywaybathroom.objects.link(ob_1_entrywaybathroom)
col_laundryroom.objects.link(ob_2_laundryroom)
col_bedroom1.objects.link(ob_3_office)
col_bedroom2.objects.link(ob_4_workout_room)
col_furniture_001.objects.link(ob_chair)
col_furniture_001.objects.link(ob_coffeetable)
col_furniture_001.objects.link(ob_couch)
col_furniture_001.objects.link(ob_entertainmentcenter)
col_furniture_001.objects.link(ob_kitchentable)
col_furniture_001.objects.link(ob_rug)
col_furniture_001.objects.link(ob_tv)
col_dining.objects.link(ob_floor_002)
col_dining.objects.link(ob_kitchencounter)
col_dining.objects.link(ob_walls)
col_dining.objects.link(ob_kitchencounter_001)
col_dining.objects.link(ob_kitchencounter_002)
col_dining.objects.link(ob_kitchencounter_003)
col_dining.objects.link(ob_kitchencounter_004)
col_dining.objects.link(ob_kitchencounter_005)
col_dining.objects.link(ob_ceiling)
col_dining.objects.link(ob_kitchencounter_006)
col_dining.objects.link(ob_kitchencounter_007)
col_living.objects.link(ob_floor_003)
col_living.objects.link(ob_walls_002)
col_deeptunnel.objects.link(ob_8_bathroom)
col_patio.objects.link(ob_floor)
col_patio.objects.link(ob_patiorailing)
col_furniture.objects.link(ob_patiochair)
col_furniture.objects.link(ob_patiochair2)
col_furniture.objects.link(ob_patiotable)
col_masterbedroom.objects.link(ob_bed)
col_masterbedroom.objects.link(ob_floor_001)
col_masterbedroom.objects.link(ob_walls_001)
col_helpers.objects.link(ob_doorheight)
def _layer_coll(name, lc=None):
    lc = lc or bpy.context.view_layer.layer_collection
    for c in lc.children:
        if c.name == name: return c
        r = _layer_coll(name, c)
        if r: return r
_layer_coll('Top').exclude = True
_layer_coll('Entryway').exclude = True
_layer_coll('EntrywayBathroom').exclude = True
_layer_coll('LaundryRoom').exclude = True
_layer_coll('Bedroom1').exclude = True
_layer_coll('Bedroom2').exclude = True
_layer_coll('Furniture.001').exclude = True
_layer_coll('Living').exclude = True
_layer_coll('DeepTunnel').exclude = True
_layer_coll('Bottom').exclude = True
_layer_coll('Patio').exclude = True
_layer_coll('Furniture').exclude = True
_layer_coll('MasterBedroom').exclude = True
_layer_coll('Helpers').exclude = True

# ---- scene / render settings (as saved in the file)
scene.frame_start = 1; scene.frame_end = 250; scene.frame_set(1)
scene.render.engine = 'BLENDER_EEVEE_NEXT'
scene.cycles.use_denoising = False
scene.cycles.samples = 128
scene.cycles.sampling_pattern = 'TABULATED_SOBOL'
scene.cycles.use_adaptive_sampling = False
scene.cycles.use_light_tree = False
scene.view_settings.view_transform = 'Filmic'
bpy.context.view_layer.update()

# ---- added for rendering (the .blend has no active camera and no usable light): camera, sun
cam_auto = bpy.data.cameras.new('AutoCamera')
cam_auto.lens = 50.0
cam_auto.sensor_width = 36.0
cam_auto.clip_end = 1000.0
ob_auto_camera = bpy.data.objects.new('AutoCamera', cam_auto)
scene.collection.objects.link(ob_auto_camera)
ob_auto_camera.location = (21.4883, -23.7537, 22.4284)
ob_auto_camera.rotation_euler = (1.09748, -7.21219e-08, 0.694738)
scene.camera = ob_auto_camera
light_auto_sun = bpy.data.lights.new('AutoSun', 'SUN')
light_auto_sun.energy = 3.0
light_auto_sun.angle = 0.0523599
ob_auto_sun = bpy.data.objects.new('AutoSun', light_auto_sun)
scene.collection.objects.link(ob_auto_sun)
ob_auto_sun.rotation_euler = (0.872665, 0.174533, 0.523599)
bpy.context.view_layer.update()
